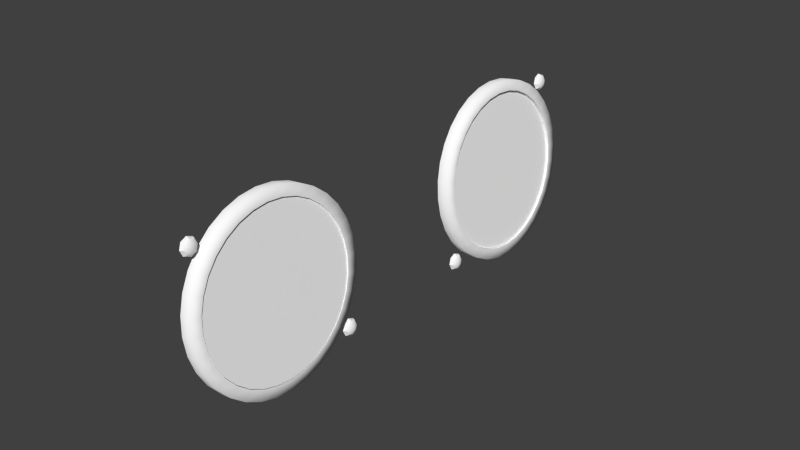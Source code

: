 # Source: ggt.blend  (saved by Blender 2.79.0; exported with 4.5.12 LTS)
import bpy
from mathutils import Matrix  # noqa: F401  (used for matrix-valued properties, if any)

bpy.ops.wm.read_factory_settings(use_empty=True)
scene = bpy.context.scene
scene.name = 'Scene'

# ---- collections
col_collection_1 = bpy.data.collections.new('Collection 1'); scene.collection.children.link(col_collection_1)

# ---- materials (node trees are filled in below, after node groups)
mat_ggt = bpy.data.materials.new('ggt')
mat_ggt.alpha_threshold = 0.0
mat_ggt.use_transparent_shadow = False
mat_ggt.diffuse_color = (1.0, 1.0, 1.0, 1.0)
mat_ggt.specular_color = (0.32, 0.32, 0.32)
mat_ggt.roughness = 0.5
mat_ggt.specular_intensity = 1.0
mat_glass = bpy.data.materials.new('glass')
mat_glass.alpha_threshold = 0.0
mat_glass.use_transparent_shadow = False
mat_glass.diffuse_color = (1.0, 1.0, 1.0, 1.0)
mat_glass.roughness = 0.5
mat_glass.line_color = (0.0, 0.0, 0.0, 0.15)

# ---- node groups
ng_auto_smooth = bpy.data.node_groups.new('Auto Smooth', 'GeometryNodeTree')
_s = ng_auto_smooth.interface.new_socket(name='Geometry', in_out='OUTPUT', socket_type='NodeSocketGeometry')
_s = ng_auto_smooth.interface.new_socket(name='Geometry', in_out='INPUT', socket_type='NodeSocketGeometry')
_s = ng_auto_smooth.interface.new_socket(name='Angle', in_out='INPUT', socket_type='NodeSocketFloat')
_s.subtype = 'ANGLE'
_s.min_value = 0.0
_s.max_value = 3.142
ng_auto_smooth.is_modifier = True
_N = ng_auto_smooth.nodes; _L = ng_auto_smooth.links
n0 = _N.new('NodeGroupOutput'); n0.name = 'Group Output'; n0.location = (480, -100)
n1 = _N.new('NodeGroupInput'); n1.name = 'Group Input'; n1.location = (-420, -300)
n2 = _N.new('NodeGroupInput'); n2.name = 'Group Input.001'; n2.location = (-60, -100)
n3 = _N.new('GeometryNodeSetShadeSmooth'); n3.name = 'Set Shade Smooth'; n3.location = (120, -100)
n3.domain = 'EDGE'
n4 = _N.new('GeometryNodeSetShadeSmooth'); n4.name = 'Set Shade Smooth.001'; n4.location = (300, -100)
n5 = _N.new('GeometryNodeInputMeshEdgeAngle'); n5.name = 'Edge Angle'; n5.location = (-420, -220)
n6 = _N.new('GeometryNodeInputEdgeSmooth'); n6.name = 'Is Edge Smooth'; n6.location = (-60, -160)
n7 = _N.new('GeometryNodeInputShadeSmooth'); n7.name = 'Is Face Smooth'; n7.location = (-240, -340)
n8 = _N.new('FunctionNodeBooleanMath'); n8.name = 'Boolean Math'; n8.location = (-60, -220)
n9 = _N.new('FunctionNodeCompare'); n9.name = 'Compare'; n9.location = (-240, -180)
n9.operation = 'LESS_EQUAL'
_L.new(n5.outputs[0], n9.inputs[0])
_L.new(n4.outputs[0], n0.inputs[0])
_L.new(n1.outputs[1], n9.inputs[1])
_L.new(n9.outputs[0], n8.inputs[0])
_L.new(n7.outputs[0], n8.inputs[1])
_L.new(n2.outputs[0], n3.inputs[0])
_L.new(n6.outputs[0], n3.inputs[1])
_L.new(n3.outputs[0], n4.inputs[0])
_L.new(n8.outputs[0], n3.inputs[2])
n0.is_active_output = True

# ---- material node trees

# ---- world
world_world = bpy.data.worlds.new('World'); scene.world = world_world
world_world.color = (0.05088, 0.05088, 0.05088)
world_world.use_sun_shadow = False
world_world.sun_shadow_jitter_overblur = 0.0
world_world.cycles.sampling_method = 'NONE'
world_world.cycles.sample_map_resolution = 256

# ---- meshes
me_circle_002 = bpy.data.meshes.new('Circle.002')
me_circle_002.from_pydata([(0.007625, 0.0827, 0.01886), (0.007344, 0.08669, 0.02207), (0.007129, 0.09126, 0.02446), (0.006986, 0.0962, 0.02593), (0.006921, 0.1014, 0.02642), (0.006937, 0.1065, 0.02592), (0.007033, 0.1114, 0.02445), (0.007206, 0.116, 0.02206), (0.007448, 0.12, 0.01884), (0.007751, 0.1233, 0.01492), (0.008103, 0.1257, 0.01044), (0.00849, 0.1272, 0.005589), (0.008897, 0.1277, 0.0005424), (0.009309, 0.1272, -0.004504), (0.009711, 0.1257, -0.009355), (0.01009, 0.1233, -0.01383), (0.01042, 0.12, -0.01774), (0.0107, 0.116, -0.02096), (0.01092, 0.1114, -0.02335), (0.01106, 0.1065, -0.02481), (0.01112, 0.1013, -0.02531), (0.01111, 0.09619, -0.02481), (0.01101, 0.09125, -0.02333), (0.01084, 0.08669, -0.02094), (0.0106, 0.08269, -0.01772), (0.01029, 0.07941, -0.0138), (0.009942, 0.07697, -0.009327), (0.009555, 0.07547, -0.004474), (0.009147, 0.07497, 0.0005728), (0.008735, 0.07548, 0.005618), (0.008334, 0.07698, 0.01047), (0.007959, 0.07942, 0.01494), (0.007285, -0.01816, 0.01888), (0.006976, -0.01416, 0.02209), (0.006741, -0.009594, 0.02448), (0.006588, -0.004641, 0.02595), (0.006523, 0.0005102, 0.02644), (0.006549, 0.00566, 0.02594), (0.006665, 0.01061, 0.02447), (0.006866, 0.01518, 0.02207), (0.007144, 0.01918, 0.01885), (0.00749, 0.02246, 0.01493), (0.007889, 0.0249, 0.01046), (0.008326, 0.0264, 0.005606), (0.008785, 0.0269, 0.0005594), (0.009248, 0.02639, -0.004487), (0.009696, 0.02489, -0.009338), (0.01011, 0.02245, -0.01381), (0.01048, 0.01916, -0.01773), (0.01079, 0.01516, -0.02094), (0.01103, 0.0106, -0.02333), (0.01118, 0.005643, -0.0248), (0.01125, 0.000492, -0.02529), (0.01122, -0.004658, -0.02479), (0.0111, -0.009611, -0.02331), (0.0109, -0.01417, -0.02092), (0.01063, -0.01817, -0.0177), (0.01028, -0.02146, -0.01378), (0.00988, -0.02389, -0.009304), (0.009443, -0.02539, -0.004452), (0.008984, -0.0259, 0.0005954), (0.008522, -0.02539, 0.005641), (0.008073, -0.02389, 0.01049), (0.007655, -0.02145, 0.01496)], [], [(30, 29, 28, 27, 26, 25, 24, 23, 22, 21, 20, 19, 18, 17, 16, 15, 14, 13, 12, 11, 10, 9, 8, 7, 6, 5, 4, 3, 2, 1, 0, 31), (62, 61, 60, 59, 58, 57, 56, 55, 54, 53, 52, 51, 50, 49, 48, 47, 46, 45, 44, 43, 42, 41, 40, 39, 38, 37, 36, 35, 34, 33, 32, 63)])
me_circle_002.polygons.foreach_set('use_smooth', [True] * 2)
_uv = me_circle_002.uv_layers.new(name='UVMap')
_uv.uv.foreach_set('vector', [0.03214, 0.6899, 0.003492, 0.5965, -0.006075, 0.4993, 0.003805, 0.4022, 0.03275, 0.3088, 0.07965, 0.2228, 0.1427, 0.1474, 0.2195, 0.08557, 0.3071, 0.03966, 0.4021, 0.01145, 0.5008, 0.002017, 0.5995, 0.01172, 0.6944, 0.04018, 0.7818, 0.08632, 0.8584, 0.1484, 0.9212, 0.2239, 0.9679, 0.3101, 0.9965, 0.4035, 1.006, 0.5007, 0.9962, 0.5978, 0.9673, 0.6912, 0.9204, 0.7772, 0.8573, 0.8526, 0.7805, 0.9144, 0.6929, 0.9603, 0.5979, 0.9886, 0.4992, 0.998, 0.4005, 0.9883, 0.3056, 0.9598, 0.2182, 0.9137, 0.1416, 0.8516, 0.07876, 0.7761, 0.02946, 0.6875, 0.0008976, 0.5943, -0.008641, 0.4974, 0.001216, 0.4006, 0.03009, 0.3075, 0.07686, 0.2217, 0.1398, 0.1465, 0.2163, 0.08485, 0.3037, 0.03906, 0.3984, 0.01092, 0.4969, 0.001492, 0.5953, 0.01115, 0.69, 0.03952, 0.7771, 0.08551, 0.8535, 0.1473, 0.9162, 0.2227, 0.9627, 0.3086, 0.9912, 0.4017, 1.001, 0.4986, 0.9909, 0.5955, 0.962, 0.6886, 0.9153, 0.7744, 0.8524, 0.8496, 0.7758, 0.9112, 0.6885, 0.957, 0.5937, 0.9851, 0.4953, 0.9946, 0.3968, 0.9849, 0.3022, 0.9566, 0.215, 0.9106, 0.1386, 0.8487, 0.07595, 0.7734])
me_circle_002.materials.append(mat_ggt)
me_circle_002.use_remesh_preserve_volume = False
me_circle_002.use_remesh_preserve_attributes = False
me_circle_002.use_mirror_vertex_groups = False
me_circle_002.update()
me_visses = bpy.data.meshes.new('visses')
me_visses.from_pydata([(-0.0003155, -0.02491, 0.02248), (-0.000451, -0.02386, 0.02247), (-0.0008264, -0.02297, 0.02244), (-0.001382, -0.02238, 0.02239), (-0.002036, -0.02217, 0.02233), (-0.002213, -0.02298, 0.02426), (-0.001546, -0.02312, 0.02417), (-0.0009516, -0.02354, 0.0238), (-0.0005187, -0.02417, 0.02321), (-0.000543, -0.02491, 0.02352), (-0.0009964, -0.02491, 0.02437), (-0.001604, -0.02492, 0.02491), (-0.002276, -0.02492, 0.02505), (-0.002189, -0.02686, 0.02425), (-0.001523, -0.02671, 0.02417), (-0.0009345, -0.02628, 0.0238), (-0.0005095, -0.02565, 0.02321), (-0.000438, -0.02596, 0.02247), (-0.0008023, -0.02685, 0.02243), (-0.001351, -0.02745, 0.02238), (-0.002002, -0.02766, 0.02232), (-0.001825, -0.02685, 0.02039), (-0.001187, -0.0267, 0.0206), (-0.0006771, -0.02628, 0.02107), (-0.0003702, -0.02565, 0.02173), (-0.0003459, -0.02491, 0.02142), (-0.0006323, -0.02491, 0.0205), (-0.001129, -0.02491, 0.01986), (-0.001761, -0.02491, 0.01959), (-0.001849, -0.02297, 0.02039), (-0.001209, -0.02312, 0.0206), (-0.0006941, -0.02353, 0.02107), (-0.0003794, -0.02416, 0.02173), (0.003884, 0.02587, -0.02322), (0.00357, 0.0265, -0.02388), (0.003055, 0.02692, -0.02435), (0.002415, 0.02706, -0.02456), (0.002503, 0.02512, -0.02536), (0.003135, 0.02513, -0.02509), (0.003632, 0.02513, -0.02445), (0.003918, 0.02513, -0.02352), (0.003894, 0.02439, -0.02322), (0.003587, 0.02376, -0.02388), (0.003077, 0.02333, -0.02435), (0.002439, 0.02318, -0.02456), (0.002262, 0.02237, -0.02263), (0.002913, 0.02259, -0.02257), (0.003462, 0.02318, -0.02252), (0.003826, 0.02408, -0.02248), (0.003754, 0.02438, -0.02174), (0.003329, 0.02375, -0.02115), (0.00274, 0.02333, -0.02078), (0.002075, 0.02317, -0.0207), (0.001988, 0.02511, -0.01989), (0.00266, 0.02512, -0.02004), (0.003268, 0.02512, -0.02058), (0.003721, 0.02513, -0.02143), (0.003745, 0.02587, -0.02174), (0.003312, 0.0265, -0.02114), (0.002718, 0.02691, -0.02078), (0.002051, 0.02706, -0.02069), (0.002228, 0.02786, -0.02262), (0.002882, 0.02766, -0.02256), (0.003438, 0.02707, -0.02251), (0.003813, 0.02618, -0.02248), (0.003948, 0.02513, -0.02247), (0.0004988, 0.1247, 0.0228), (0.0003633, 0.1258, 0.02278), (-1.211e-05, 0.1267, 0.02275), (-0.0005678, 0.1273, 0.0227), (-0.001221, 0.1275, 0.02264), (-0.001398, 0.1266, 0.02457), (-0.0007314, 0.1265, 0.02448), (-0.0001373, 0.1261, 0.02412), (0.0002956, 0.1255, 0.02352), (0.0002713, 0.1247, 0.02383), (-0.0001821, 0.1247, 0.02468), (-0.0007899, 0.1247, 0.02522), (-0.001462, 0.1247, 0.02537), (-0.001374, 0.1228, 0.02456), (-0.0007092, 0.1229, 0.02448), (-0.0001203, 0.1233, 0.02411), (0.0003048, 0.124, 0.02352), (0.0003763, 0.1237, 0.02278), (1.195e-05, 0.1228, 0.02275), (-0.0005364, 0.1222, 0.02269), (-0.001187, 0.122, 0.02263), (-0.00101, 0.1228, 0.0207), (-0.0003728, 0.1229, 0.02091), (0.0001372, 0.1234, 0.02138), (0.0004441, 0.124, 0.02204), (0.0004683, 0.1247, 0.02174), (0.000182, 0.1247, 0.02082), (-0.0003142, 0.1247, 0.02017), (-0.0009469, 0.1247, 0.0199), (-0.001034, 0.1267, 0.0207), (-0.000395, 0.1265, 0.02091), (0.0001202, 0.1261, 0.02138), (0.0004349, 0.1255, 0.02204), (0.003968, 0.0754, -0.02297), (0.003653, 0.07603, -0.02363), (0.003138, 0.07645, -0.0241), (0.002499, 0.07659, -0.02431), (0.002586, 0.07465, -0.02511), (0.003219, 0.07466, -0.02484), (0.003715, 0.07466, -0.0242), (0.004001, 0.07466, -0.02328), (0.003977, 0.07392, -0.02297), (0.00367, 0.07329, -0.02363), (0.00316, 0.07286, -0.0241), (0.002523, 0.07271, -0.02431), (0.002346, 0.0719, -0.02238), (0.002997, 0.07212, -0.02232), (0.003545, 0.07271, -0.02227), (0.003909, 0.07361, -0.02223), (0.003838, 0.07391, -0.02149), (0.003413, 0.07328, -0.0209), (0.002824, 0.07286, -0.02053), (0.002159, 0.0727, -0.02045), (0.002071, 0.07464, -0.01965), (0.002743, 0.07465, -0.01979), (0.003351, 0.07465, -0.02033), (0.003804, 0.07466, -0.02118), (0.003829, 0.0754, -0.02149), (0.003396, 0.07603, -0.0209), (0.002802, 0.07644, -0.02053), (0.002135, 0.07659, -0.02044), (0.002312, 0.07739, -0.02237), (0.002965, 0.07719, -0.02231), (0.003521, 0.0766, -0.02226), (0.003896, 0.07571, -0.02223), (0.004032, 0.07466, -0.02222)], [], [(4, 5, 6, 3), (3, 6, 7, 2), (2, 7, 8, 1), (8, 0, 1), (9, 0, 8), (7, 10, 9, 8), (6, 11, 10, 7), (5, 12, 11, 6), (12, 13, 14, 11), (11, 14, 15, 10), (10, 15, 16, 9), (16, 0, 9), (17, 0, 16), (15, 18, 17, 16), (14, 19, 18, 15), (13, 20, 19, 14), (20, 21, 22, 19), (19, 22, 23, 18), (18, 23, 24, 17), (24, 0, 17), (25, 0, 24), (23, 26, 25, 24), (22, 27, 26, 23), (21, 28, 27, 22), (28, 29, 30, 27), (27, 30, 31, 26), (26, 31, 32, 25), (32, 0, 25), (1, 0, 32), (31, 2, 1, 32), (30, 3, 2, 31), (29, 4, 3, 30), (36, 61, 62, 35), (35, 62, 63, 34), (34, 63, 64, 33), (64, 65, 33), (33, 65, 40), (39, 34, 33, 40), (38, 35, 34, 39), (37, 36, 35, 38), (44, 37, 38, 43), (43, 38, 39, 42), (42, 39, 40, 41), (40, 65, 41), (41, 65, 48), (47, 42, 41, 48), (46, 43, 42, 47), (45, 44, 43, 46), (52, 45, 46, 51), (51, 46, 47, 50), (50, 47, 48, 49), (48, 65, 49), (49, 65, 56), (55, 50, 49, 56), (54, 51, 50, 55), (53, 52, 51, 54), (60, 53, 54, 59), (59, 54, 55, 58), (58, 55, 56, 57), (56, 65, 57), (57, 65, 64), (63, 58, 57, 64), (62, 59, 58, 63), (61, 60, 59, 62), (70, 71, 72, 69), (69, 72, 73, 68), (68, 73, 74, 67), (74, 66, 67), (75, 66, 74), (73, 76, 75, 74), (72, 77, 76, 73), (71, 78, 77, 72), (78, 79, 80, 77), (77, 80, 81, 76), (76, 81, 82, 75), (82, 66, 75), (83, 66, 82), (81, 84, 83, 82), (80, 85, 84, 81), (79, 86, 85, 80), (86, 87, 88, 85), (85, 88, 89, 84), (84, 89, 90, 83), (90, 66, 83), (91, 66, 90), (89, 92, 91, 90), (88, 93, 92, 89), (87, 94, 93, 88), (94, 95, 96, 93), (93, 96, 97, 92), (92, 97, 98, 91), (98, 66, 91), (67, 66, 98), (97, 68, 67, 98), (96, 69, 68, 97), (95, 70, 69, 96), (102, 127, 128, 101), (101, 128, 129, 100), (100, 129, 130, 99), (130, 131, 99), (99, 131, 106), (105, 100, 99, 106), (104, 101, 100, 105), (103, 102, 101, 104), (110, 103, 104, 109), (109, 104, 105, 108), (108, 105, 106, 107), (106, 131, 107), (107, 131, 114), (113, 108, 107, 114), (112, 109, 108, 113), (111, 110, 109, 112), (118, 111, 112, 117), (117, 112, 113, 116), (116, 113, 114, 115), (114, 131, 115), (115, 131, 122), (121, 116, 115, 122), (120, 117, 116, 121), (119, 118, 117, 120), (126, 119, 120, 125), (125, 120, 121, 124), (124, 121, 122, 123), (122, 131, 123), (123, 131, 130), (129, 124, 123, 130), (128, 125, 124, 129), (127, 126, 125, 128)])
me_visses.polygons.foreach_set('use_smooth', [True] * 128)
_uv = me_visses.uv_layers.new(name='UVMap')
_uv.uv.foreach_set('vector', [0.9981, 0.06617, 0.9809, 0.1077, 0.9777, 0.1046, 0.9936, 0.06617, 0.9936, 0.06617, 0.9777, 0.1046, 0.9687, 0.09555, 0.9809, 0.06617, 0.9809, 0.06617, 0.9687, 0.09555, 0.9552, 0.08207, 0.9618, 0.06617, 0.9552, 0.08207, 0.9393, 0.06617, 0.9618, 0.06617, 0.9393, 0.08866, 0.9393, 0.06617, 0.9552, 0.08207, 0.9687, 0.09555, 0.9393, 0.1077, 0.9393, 0.08866, 0.9552, 0.08207, 0.9777, 0.1046, 0.9393, 0.1205, 0.9393, 0.1077, 0.9687, 0.09555, 0.9809, 0.1077, 0.9393, 0.1249, 0.9393, 0.1205, 0.9777, 0.1046, 0.9393, 0.1249, 0.8978, 0.1077, 0.9009, 0.1046, 0.9393, 0.1205, 0.9393, 0.1205, 0.9009, 0.1046, 0.9099, 0.09555, 0.9393, 0.1077, 0.9393, 0.1077, 0.9099, 0.09555, 0.9234, 0.08207, 0.9393, 0.08866, 0.9234, 0.08207, 0.9393, 0.06617, 0.9393, 0.08866, 0.9168, 0.06617, 0.9393, 0.06617, 0.9234, 0.08207, 0.9099, 0.09555, 0.8978, 0.06617, 0.9168, 0.06617, 0.9234, 0.08207, 0.9009, 0.1046, 0.885, 0.06617, 0.8978, 0.06617, 0.9099, 0.09555, 0.8978, 0.1077, 0.8805, 0.06617, 0.885, 0.06617, 0.9009, 0.1046, 0.8805, 0.06617, 0.8978, 0.02461, 0.9009, 0.02778, 0.885, 0.06617, 0.885, 0.06617, 0.9009, 0.02778, 0.9099, 0.03679, 0.8978, 0.06617, 0.8978, 0.06617, 0.9099, 0.03679, 0.9234, 0.05027, 0.9168, 0.06617, 0.9234, 0.05027, 0.9393, 0.06617, 0.9168, 0.06617, 0.9393, 0.04368, 0.9393, 0.06617, 0.9234, 0.05027, 0.9099, 0.03679, 0.9393, 0.02461, 0.9393, 0.04368, 0.9234, 0.05027, 0.9009, 0.02778, 0.9393, 0.01187, 0.9393, 0.02461, 0.9099, 0.03679, 0.8978, 0.02461, 0.9393, 0.007401, 0.9393, 0.01187, 0.9009, 0.02778, 0.9393, 0.007401, 0.9809, 0.02461, 0.9777, 0.02778, 0.9393, 0.01187, 0.9393, 0.01187, 0.9777, 0.02778, 0.9687, 0.03679, 0.9393, 0.02461, 0.9393, 0.02461, 0.9687, 0.03679, 0.9552, 0.05027, 0.9393, 0.04368, 0.9552, 0.05027, 0.9393, 0.06617, 0.9393, 0.04368, 0.9618, 0.06617, 0.9393, 0.06617, 0.9552, 0.05027, 0.9687, 0.03679, 0.9809, 0.06617, 0.9618, 0.06617, 0.9552, 0.05027, 0.9777, 0.02778, 0.9936, 0.06617, 0.9809, 0.06617, 0.9687, 0.03679, 0.9809, 0.02461, 0.9981, 0.06617, 0.9936, 0.06617, 0.9777, 0.02778, 0.9809, 0.02461, 0.9981, 0.06617, 0.9936, 0.06617, 0.9777, 0.02778, 0.9777, 0.02778, 0.9936, 0.06617, 0.9809, 0.06617, 0.9687, 0.03679, 0.9687, 0.03679, 0.9809, 0.06617, 0.9618, 0.06617, 0.9552, 0.05027, 0.9618, 0.06617, 0.9393, 0.06617, 0.9552, 0.05027, 0.9552, 0.05027, 0.9393, 0.06617, 0.9393, 0.04368, 0.9393, 0.02461, 0.9687, 0.03679, 0.9552, 0.05027, 0.9393, 0.04368, 0.9393, 0.01187, 0.9777, 0.02778, 0.9687, 0.03679, 0.9393, 0.02461, 0.9393, 0.007401, 0.9809, 0.02461, 0.9777, 0.02778, 0.9393, 0.01187, 0.8978, 0.02461, 0.9393, 0.007401, 0.9393, 0.01187, 0.9009, 0.02778, 0.9009, 0.02778, 0.9393, 0.01187, 0.9393, 0.02461, 0.9099, 0.03679, 0.9099, 0.03679, 0.9393, 0.02461, 0.9393, 0.04368, 0.9234, 0.05027, 0.9393, 0.04368, 0.9393, 0.06617, 0.9234, 0.05027, 0.9234, 0.05027, 0.9393, 0.06617, 0.9168, 0.06617, 0.8978, 0.06617, 0.9099, 0.03679, 0.9234, 0.05027, 0.9168, 0.06617, 0.885, 0.06617, 0.9009, 0.02778, 0.9099, 0.03679, 0.8978, 0.06617, 0.8805, 0.06617, 0.8978, 0.02461, 0.9009, 0.02778, 0.885, 0.06617, 0.8978, 0.1077, 0.8805, 0.06617, 0.885, 0.06617, 0.9009, 0.1046, 0.9009, 0.1046, 0.885, 0.06617, 0.8978, 0.06617, 0.9099, 0.09555, 0.9099, 0.09555, 0.8978, 0.06617, 0.9168, 0.06617, 0.9234, 0.08207, 0.9168, 0.06617, 0.9393, 0.06617, 0.9234, 0.08207, 0.9234, 0.08207, 0.9393, 0.06617, 0.9393, 0.08866, 0.9393, 0.1077, 0.9099, 0.09555, 0.9234, 0.08207, 0.9393, 0.08866, 0.9393, 0.1205, 0.9009, 0.1046, 0.9099, 0.09555, 0.9393, 0.1077, 0.9393, 0.1249, 0.8978, 0.1077, 0.9009, 0.1046, 0.9393, 0.1205, 0.9809, 0.1077, 0.9393, 0.1249, 0.9393, 0.1205, 0.9777, 0.1046, 0.9777, 0.1046, 0.9393, 0.1205, 0.9393, 0.1077, 0.9687, 0.09555, 0.9687, 0.09555, 0.9393, 0.1077, 0.9393, 0.08866, 0.9552, 0.08207, 0.9393, 0.08866, 0.9393, 0.06617, 0.9552, 0.08207, 0.9552, 0.08207, 0.9393, 0.06617, 0.9618, 0.06617, 0.9809, 0.06617, 0.9687, 0.09555, 0.9552, 0.08207, 0.9618, 0.06617, 0.9936, 0.06617, 0.9777, 0.1046, 0.9687, 0.09555, 0.9809, 0.06617, 0.9981, 0.06617, 0.9809, 0.1077, 0.9777, 0.1046, 0.9936, 0.06617, 0.9981, 0.06617, 0.9809, 0.1077, 0.9777, 0.1046, 0.9936, 0.06617, 0.9936, 0.06617, 0.9777, 0.1046, 0.9687, 0.09555, 0.9809, 0.06617, 0.9809, 0.06617, 0.9687, 0.09555, 0.9552, 0.08207, 0.9618, 0.06617, 0.9552, 0.08207, 0.9393, 0.06617, 0.9618, 0.06617, 0.9393, 0.08866, 0.9393, 0.06617, 0.9552, 0.08207, 0.9687, 0.09555, 0.9393, 0.1077, 0.9393, 0.08866, 0.9552, 0.08207, 0.9777, 0.1046, 0.9393, 0.1205, 0.9393, 0.1077, 0.9687, 0.09555, 0.9809, 0.1077, 0.9393, 0.1249, 0.9393, 0.1205, 0.9777, 0.1046, 0.9393, 0.1249, 0.8978, 0.1077, 0.9009, 0.1046, 0.9393, 0.1205, 0.9393, 0.1205, 0.9009, 0.1046, 0.9099, 0.09555, 0.9393, 0.1077, 0.9393, 0.1077, 0.9099, 0.09555, 0.9234, 0.08207, 0.9393, 0.08866, 0.9234, 0.08207, 0.9393, 0.06617, 0.9393, 0.08866, 0.9168, 0.06617, 0.9393, 0.06617, 0.9234, 0.08207, 0.9099, 0.09555, 0.8978, 0.06617, 0.9168, 0.06617, 0.9234, 0.08207, 0.9009, 0.1046, 0.885, 0.06617, 0.8978, 0.06617, 0.9099, 0.09555, 0.8978, 0.1077, 0.8805, 0.06617, 0.885, 0.06617, 0.9009, 0.1046, 0.8805, 0.06617, 0.8978, 0.02461, 0.9009, 0.02778, 0.885, 0.06617, 0.885, 0.06617, 0.9009, 0.02778, 0.9099, 0.03679, 0.8978, 0.06617, 0.8978, 0.06617, 0.9099, 0.03679, 0.9234, 0.05027, 0.9168, 0.06617, 0.9234, 0.05027, 0.9393, 0.06617, 0.9168, 0.06617, 0.9393, 0.04368, 0.9393, 0.06617, 0.9234, 0.05027, 0.9099, 0.03679, 0.9393, 0.02461, 0.9393, 0.04368, 0.9234, 0.05027, 0.9009, 0.02778, 0.9393, 0.01187, 0.9393, 0.02461, 0.9099, 0.03679, 0.8978, 0.02461, 0.9393, 0.007401, 0.9393, 0.01187, 0.9009, 0.02778, 0.9393, 0.007401, 0.9809, 0.02461, 0.9777, 0.02778, 0.9393, 0.01187, 0.9393, 0.01187, 0.9777, 0.02778, 0.9687, 0.03679, 0.9393, 0.02461, 0.9393, 0.02461, 0.9687, 0.03679, 0.9552, 0.05027, 0.9393, 0.04368, 0.9552, 0.05027, 0.9393, 0.06617, 0.9393, 0.04368, 0.9618, 0.06617, 0.9393, 0.06617, 0.9552, 0.05027, 0.9687, 0.03679, 0.9809, 0.06617, 0.9618, 0.06617, 0.9552, 0.05027, 0.9777, 0.02778, 0.9936, 0.06617, 0.9809, 0.06617, 0.9687, 0.03679, 0.9809, 0.02461, 0.9981, 0.06617, 0.9936, 0.06617, 0.9777, 0.02778, 0.9809, 0.02461, 0.9981, 0.06617, 0.9936, 0.06617, 0.9777, 0.02778, 0.9777, 0.02778, 0.9936, 0.06617, 0.9809, 0.06617, 0.9687, 0.03679, 0.9687, 0.03679, 0.9809, 0.06617, 0.9618, 0.06617, 0.9552, 0.05027, 0.9618, 0.06617, 0.9393, 0.06617, 0.9552, 0.05027, 0.9552, 0.05027, 0.9393, 0.06617, 0.9393, 0.04368, 0.9393, 0.02461, 0.9687, 0.03679, 0.9552, 0.05027, 0.9393, 0.04368, 0.9393, 0.01187, 0.9777, 0.02778, 0.9687, 0.03679, 0.9393, 0.02461, 0.9393, 0.007401, 0.9809, 0.02461, 0.9777, 0.02778, 0.9393, 0.01187, 0.8978, 0.02461, 0.9393, 0.007401, 0.9393, 0.01187, 0.9009, 0.02778, 0.9009, 0.02778, 0.9393, 0.01187, 0.9393, 0.02461, 0.9099, 0.03679, 0.9099, 0.03679, 0.9393, 0.02461, 0.9393, 0.04368, 0.9234, 0.05027, 0.9393, 0.04368, 0.9393, 0.06617, 0.9234, 0.05027, 0.9234, 0.05027, 0.9393, 0.06617, 0.9168, 0.06617, 0.8978, 0.06617, 0.9099, 0.03679, 0.9234, 0.05027, 0.9168, 0.06617, 0.885, 0.06617, 0.9009, 0.02778, 0.9099, 0.03679, 0.8978, 0.06617, 0.8805, 0.06617, 0.8978, 0.02461, 0.9009, 0.02778, 0.885, 0.06617, 0.8978, 0.1077, 0.8805, 0.06617, 0.885, 0.06617, 0.9009, 0.1046, 0.9009, 0.1046, 0.885, 0.06617, 0.8978, 0.06617, 0.9099, 0.09555, 0.9099, 0.09555, 0.8978, 0.06617, 0.9168, 0.06617, 0.9234, 0.08207, 0.9168, 0.06617, 0.9393, 0.06617, 0.9234, 0.08207, 0.9234, 0.08207, 0.9393, 0.06617, 0.9393, 0.08866, 0.9393, 0.1077, 0.9099, 0.09555, 0.9234, 0.08207, 0.9393, 0.08866, 0.9393, 0.1205, 0.9009, 0.1046, 0.9099, 0.09555, 0.9393, 0.1077, 0.9393, 0.1249, 0.8978, 0.1077, 0.9009, 0.1046, 0.9393, 0.1205, 0.9809, 0.1077, 0.9393, 0.1249, 0.9393, 0.1205, 0.9777, 0.1046, 0.9777, 0.1046, 0.9393, 0.1205, 0.9393, 0.1077, 0.9687, 0.09555, 0.9687, 0.09555, 0.9393, 0.1077, 0.9393, 0.08866, 0.9552, 0.08207, 0.9393, 0.08866, 0.9393, 0.06617, 0.9552, 0.08207, 0.9552, 0.08207, 0.9393, 0.06617, 0.9618, 0.06617, 0.9809, 0.06617, 0.9687, 0.09555, 0.9552, 0.08207, 0.9618, 0.06617, 0.9936, 0.06617, 0.9777, 0.1046, 0.9687, 0.09555, 0.9809, 0.06617, 0.9981, 0.06617, 0.9809, 0.1077, 0.9777, 0.1046, 0.9936, 0.06617])
me_visses.materials.append(mat_ggt)
me_visses.use_remesh_preserve_volume = False
me_visses.use_remesh_preserve_attributes = False
me_visses.use_mirror_vertex_groups = False
me_visses.update()
me_needle_001 = bpy.data.meshes.new('needle.001')
me_needle_001.from_pydata([(-0.001724, 0.013, -0.01342), (-0.001623, 0.01191, -0.01441), (-0.001463, 0.01472, -0.01639), (-0.001814, 0.01471, -0.01643), (-0.001974, 0.0119, -0.01444), (-0.002075, 0.013, -0.01345), (-0.003022, 4.129e-05, 0.001746), (-0.00302, 0.0004163, 0.001691), (-0.003011, 0.0007733, 0.001563), (-0.002996, 0.001099, 0.001369), (-0.002975, 0.00138, 0.001116), (-0.002949, 0.001606, 0.0008124), (-0.002919, 0.001769, 0.0004707), (-0.002885, 0.001861, 0.0001045), (-0.002851, 0.00188, -0.0002725), (-0.002816, 0.001825, -0.0006463), (-0.002782, 0.001697, -0.001002), (-0.002681, 0.0006003, -0.001992), (-0.002669, 0.0002327, -0.002084), (-0.002664, -0.0001466, -0.002102), (-0.002666, -0.0005213, -0.002047), (-0.002675, -0.0008787, -0.00192), (-0.00269, -0.001204, -0.001725), (-0.002711, -0.001486, -0.001472), (-0.002738, -0.001711, -0.001168), (-0.002768, -0.001874, -0.000827), (-0.002801, -0.001966, -0.0004605), (-0.002836, -0.001985, -8.378e-05), (-0.002871, -0.00193, 0.0002903), (-0.002905, -0.001802, 0.0006457), (-0.003006, -0.0007053, 0.001636), (-0.003017, -0.0003376, 0.001728), (-0.003385, -0.004756, 0.006094), (-0.003377, -0.005012, 0.006031), (-0.003364, -0.00525, 0.005918), (-0.003348, -0.005463, 0.005762), (-0.003329, -0.00564, 0.005567), (-0.003307, -0.005775, 0.005342), (-0.003283, -0.005864, 0.005094), (-0.003259, -0.005902, 0.004834), (-0.003234, -0.005889, 0.004572), (-0.003211, -0.005825, 0.004318), (-0.00319, -0.005712, 0.004079), (-0.003172, -0.005554, 0.003868), (-0.003157, -0.005359, 0.003692), (-0.003147, -0.005132, 0.003558), (-0.003141, -0.004884, 0.003468), (-0.003139, -0.004623, 0.00343), (-0.003143, -0.00436, 0.003443), (-0.003244, -0.003252, 0.004443), (-0.003269, -0.003213, 0.004703), (-0.003293, -0.003227, 0.004965), (-0.003316, -0.003291, 0.00522), (-0.003337, -0.003404, 0.005458), (-0.003355, -0.003561, 0.005668), (-0.00337, -0.003757, 0.005845), (-0.003381, -0.003983, 0.00598), (-0.003387, -0.004232, 0.006068), (-0.003388, -0.004492, 0.006107), (-0.002655, 0.003054, -0.002491), (-0.002554, 0.001957, -0.003482), (-0.002905, 0.001954, -0.003514), (-0.003006, 0.003051, -0.002524), (-0.003739, -0.004495, 0.006075), (-0.003738, -0.004235, 0.006036), (-0.003732, -0.003986, 0.005948), (-0.003721, -0.00376, 0.005812), (-0.003706, -0.003564, 0.005636), (-0.003688, -0.003407, 0.005425), (-0.003667, -0.003294, 0.005188), (-0.003644, -0.00323, 0.004933), (-0.00362, -0.003216, 0.00467), (-0.003596, -0.003255, 0.00441), (-0.003494, -0.004363, 0.00341), (-0.00349, -0.004626, 0.003398), (-0.003492, -0.004887, 0.003436), (-0.003498, -0.005135, 0.003525), (-0.003508, -0.005362, 0.00366), (-0.003523, -0.005557, 0.003836), (-0.003541, -0.005715, 0.004047), (-0.003562, -0.005827, 0.004285), (-0.003585, -0.005892, 0.004539), (-0.00361, -0.005905, 0.004802), (-0.003634, -0.005867, 0.005062), (-0.003658, -0.005778, 0.005309), (-0.00368, -0.005643, 0.005534), (-0.003716, -0.005253, 0.005886), (-0.003728, -0.005015, 0.005998), (-0.003736, -0.004759, 0.006062), (-0.003368, -0.0003406, 0.001696), (-0.003357, -0.0007082, 0.001604), (-0.003256, -0.001805, 0.0006132), (-0.003222, -0.001933, 0.0002578), (-0.003187, -0.001988, -0.0001163), (-0.003152, -0.001969, -0.000493), (-0.003119, -0.001877, -0.0008595), (-0.003089, -0.001714, -0.001201), (-0.003062, -0.001489, -0.001504), (-0.003041, -0.001207, -0.001757), (-0.003026, -0.0008816, -0.001952), (-0.003017, -0.0005242, -0.002079), (-0.003015, -0.0001496, -0.002135), (-0.00302, 0.0002297, -0.002117), (-0.003032, 0.0005974, -0.002025), (-0.003133, 0.001694, -0.001034), (-0.003167, 0.001822, -0.0006788), (-0.003202, 0.001877, -0.000305), (-0.003236, 0.001858, 7.2e-05), (-0.00327, 0.001766, 0.0004382), (-0.0033, 0.001603, 0.0007799), (-0.003326, 0.001377, 0.001084), (-0.003347, 0.001096, 0.001337), (-0.003362, 0.0007704, 0.001531), (-0.003371, 0.0004134, 0.001658), (-0.003373, 3.836e-05, 0.001713), (-0.004127, 1.628e-05, 0.001254), (-0.004126, 0.00032, 0.001209), (-0.004118, 0.0006099, 0.001106), (-0.004106, 0.0008743, 0.000949), (-0.004089, 0.001102, 0.0007424), (-0.004068, 0.001286, 0.0004966), (-0.004043, 0.001418, 0.0002193), (-0.004016, 0.001493, -7.81e-05), (-0.003988, 0.001508, -0.0003839), (-0.00396, 0.001464, -0.0006866), (-0.003932, 0.00136, -0.0009749), (-0.003906, 0.001202, -0.001238), (-0.003883, 0.0009954, -0.001465), (-0.003865, 0.000748, -0.001648), (-0.00385, 0.00047, -0.001778), (-0.003841, 0.0001718, -0.001853), (-0.003837, -0.0001356, -0.001868), (-0.003838, -0.0004397, -0.001823), (-0.003845, -0.0007297, -0.00172), (-0.003858, -0.0009937, -0.001562), (-0.003875, -0.001222, -0.001357), (-0.003896, -0.001406, -0.00111), (-0.003921, -0.001537, -0.0008329), (-0.003948, -0.001612, -0.0005355), (-0.003976, -0.001628, -0.0002302), (-0.004004, -0.001582, 7.259e-05), (-0.004032, -0.001479, 0.0003613), (-0.004058, -0.001321, 0.0006244), (-0.00408, -0.001114, 0.000851), (-0.004099, -0.0008673, 0.001034), (-0.004114, -0.000589, 0.001165), (-0.004123, -0.0002903, 0.001239), (-0.003309, 2.312e-05, 0.00133), (-0.003307, 0.0003268, 0.001285), (-0.0033, 0.0006168, 0.001182), (-0.003288, 0.0008812, 0.001025), (-0.00327, 0.001109, 0.0008182), (-0.003249, 0.001293, 0.0005724), (-0.003225, 0.001424, 0.0002951), (-0.003198, 0.001499, -2.284e-06), (-0.003169, 0.001515, -0.000308), (-0.003141, 0.001471, -0.0006108), (-0.003113, 0.001367, -0.0008991), (-0.003088, 0.001209, -0.001162), (-0.003065, 0.001002, -0.00139), (-0.003046, 0.0007548, -0.001572), (-0.003032, 0.0004769, -0.001703), (-0.003022, 0.0001786, -0.001777), (-0.003018, -0.0001288, -0.001792), (-0.00302, -0.0004329, -0.001747), (-0.003027, -0.0007228, -0.001644), (-0.003039, -0.0009868, -0.001486), (-0.003056, -0.001215, -0.001281), (-0.003078, -0.001399, -0.001034), (-0.003102, -0.00153, -0.0007571), (-0.003129, -0.001605, -0.0004597), (-0.003157, -0.001621, -0.0001543), (-0.003186, -0.001575, 0.0001484), (-0.003213, -0.001472, 0.0004371), (-0.003239, -0.001314, 0.0007002), (-0.003262, -0.001108, 0.0009268), (-0.003281, -0.0008605, 0.00111), (-0.003295, -0.0005821, 0.001241), (-0.003305, -0.0002835, 0.001315)], [], [(0, 1, 2), (2, 1, 4, 3), (0, 2, 3, 5), (1, 60, 61, 4), (59, 0, 5, 62), (34, 35, 36), (34, 36, 37), (49, 50, 48), (30, 29, 28), (16, 15, 17), (60, 17, 103, 61), (16, 59, 62, 104), (49, 30, 90, 72), (29, 48, 73, 91), (58, 57, 64, 63), (57, 56, 65, 64), (56, 55, 66, 65), (55, 54, 67, 66), (54, 53, 68, 67), (53, 52, 69, 68), (52, 51, 70, 69), (51, 50, 71, 70), (50, 49, 72, 71), (48, 47, 74, 73), (47, 46, 75, 74), (46, 45, 76, 75), (45, 44, 77, 76), (44, 43, 78, 77), (43, 42, 79, 78), (42, 41, 80, 79), (41, 40, 81, 80), (40, 39, 82, 81), (39, 38, 83, 82), (38, 37, 84, 83), (37, 36, 85, 84), (34, 33, 87, 86), (33, 32, 88, 87), (32, 58, 63, 88), (31, 6, 114, 89), (30, 31, 89, 90), (28, 29, 91, 92), (27, 28, 92, 93), (26, 27, 93, 94), (25, 26, 94, 95), (24, 25, 95, 96), (23, 24, 96, 97), (22, 23, 97, 98), (21, 22, 98, 99), (20, 21, 99, 100), (19, 20, 100, 101), (18, 19, 101, 102), (17, 18, 102, 103), (15, 16, 104, 105), (14, 15, 105, 106), (13, 14, 106, 107), (12, 13, 107, 108), (11, 12, 108, 109), (10, 11, 109, 110), (9, 10, 110, 111), (8, 9, 111, 112), (7, 8, 112, 113), (6, 7, 113, 114), (115, 147, 148, 116), (116, 148, 149, 117), (117, 149, 150, 118), (118, 150, 151, 119), (119, 151, 152, 120), (120, 152, 153, 121), (121, 153, 154, 122), (122, 154, 155, 123), (123, 155, 156, 124), (124, 156, 157, 125), (125, 157, 158, 126), (126, 158, 159, 127), (127, 159, 160, 128), (128, 160, 161, 129), (129, 161, 162, 130), (130, 162, 163, 131), (131, 163, 164, 132), (132, 164, 165, 133), (133, 165, 166, 134), (134, 166, 167, 135), (135, 167, 168, 136), (136, 168, 169, 137), (137, 169, 170, 138), (138, 170, 171, 139), (139, 171, 172, 140), (140, 172, 173, 141), (141, 173, 174, 142), (142, 174, 175, 143), (143, 175, 176, 144), (144, 176, 177, 145), (145, 177, 178, 146), (146, 178, 147, 115), (34, 37, 38, 33), (33, 38, 39, 32), (32, 39, 40, 58), (58, 40, 41, 57), (57, 41, 42, 56), (56, 42, 43, 55), (55, 43, 44, 54), (54, 44, 45, 53), (53, 45, 46, 52), (52, 46, 47, 51), (51, 47, 48, 50), (48, 29, 30, 49), (30, 28, 27, 31), (31, 27, 26, 6), (6, 26, 25, 7), (7, 25, 24, 8), (8, 24, 23, 9), (9, 23, 22, 10), (10, 22, 21, 11), (11, 21, 20, 12), (12, 20, 19, 13), (13, 19, 18, 14), (14, 18, 17, 15), (17, 60, 59, 16), (0, 59, 60, 1)])
me_needle_001.polygons.foreach_set('use_smooth', [True] * 119)
_uv = me_needle_001.uv_layers.new(name='UVMap')
_uv.uv.foreach_set('vector', [0.02196, 0.9566, 0.022, 0.9658, 0.001243, 0.9612, 0.001243, 0.9612, 0.022, 0.9658, 0.02223, 0.9657, 0.001472, 0.9611, 0.02196, 0.9566, 0.001243, 0.9612, 0.001472, 0.9611, 0.02218, 0.9565, 0.022, 0.9658, 0.1132, 0.9659, 0.1135, 0.9657, 0.02223, 0.9657, 0.1132, 0.9567, 0.02196, 0.9566, 0.02218, 0.9565, 0.1134, 0.9566, 0.1861, 0.9597, 0.1863, 0.9613, 0.1861, 0.963, 0.1861, 0.9597, 0.1861, 0.963, 0.1857, 0.9645, 0.1711, 0.9567, 0.1721, 0.9554, 0.1711, 0.9659, 0.1477, 0.9567, 0.1477, 0.9659, 0.1466, 0.968, 0.1256, 0.9567, 0.1267, 0.9546, 0.1257, 0.9659, 0.1132, 0.9659, 0.1257, 0.9659, 0.1259, 0.9658, 0.1135, 0.9657, 0.1256, 0.9567, 0.1132, 0.9567, 0.1134, 0.9566, 0.1259, 0.9566, 0.1711, 0.9567, 0.1477, 0.9567, 0.1479, 0.9566, 0.1713, 0.9566, 0.1477, 0.9659, 0.1711, 0.9659, 0.1713, 0.9658, 0.1479, 0.9658, 0.1838, 0.9554, 0.1826, 0.9544, 0.1828, 0.9543, 0.1841, 0.9553, 0.1826, 0.9544, 0.1811, 0.9536, 0.1814, 0.9535, 0.1828, 0.9543, 0.1811, 0.9536, 0.1796, 0.9532, 0.1798, 0.953, 0.1814, 0.9535, 0.1796, 0.9532, 0.1779, 0.953, 0.1782, 0.9529, 0.1798, 0.953, 0.1779, 0.953, 0.1763, 0.9532, 0.1766, 0.953, 0.1782, 0.9529, 0.1763, 0.9532, 0.1748, 0.9536, 0.175, 0.9535, 0.1766, 0.953, 0.1748, 0.9536, 0.1733, 0.9544, 0.1736, 0.9543, 0.175, 0.9535, 0.1733, 0.9544, 0.1721, 0.9554, 0.1723, 0.9553, 0.1736, 0.9543, 0.1721, 0.9554, 0.1711, 0.9567, 0.1713, 0.9566, 0.1723, 0.9553, 0.1711, 0.9659, 0.1722, 0.9672, 0.1724, 0.9671, 0.1713, 0.9658, 0.1722, 0.9672, 0.1734, 0.9682, 0.1736, 0.9681, 0.1724, 0.9671, 0.1734, 0.9682, 0.1749, 0.969, 0.1751, 0.9689, 0.1736, 0.9681, 0.1749, 0.969, 0.1764, 0.9695, 0.1766, 0.9694, 0.1751, 0.9689, 0.1764, 0.9695, 0.178, 0.9697, 0.1783, 0.9695, 0.1766, 0.9694, 0.178, 0.9697, 0.1796, 0.9695, 0.1799, 0.9694, 0.1783, 0.9695, 0.1796, 0.9695, 0.1812, 0.969, 0.1814, 0.9689, 0.1799, 0.9694, 0.1812, 0.969, 0.1826, 0.9683, 0.1829, 0.9681, 0.1814, 0.9689, 0.1826, 0.9683, 0.1839, 0.9672, 0.1841, 0.9671, 0.1829, 0.9681, 0.1839, 0.9672, 0.1849, 0.966, 0.1851, 0.9658, 0.1841, 0.9671, 0.1849, 0.966, 0.1857, 0.9645, 0.1859, 0.9644, 0.1851, 0.9658, 0.1857, 0.9645, 0.1861, 0.963, 0.1864, 0.9628, 0.1859, 0.9644, 0.1861, 0.9597, 0.1856, 0.9581, 0.1859, 0.958, 0.1863, 0.9596, 0.1856, 0.9581, 0.1849, 0.9567, 0.1851, 0.9566, 0.1859, 0.958, 0.1849, 0.9567, 0.1838, 0.9554, 0.1841, 0.9553, 0.1851, 0.9566, 0.1466, 0.9547, 0.1451, 0.9528, 0.1453, 0.9527, 0.1468, 0.9545, 0.1477, 0.9567, 0.1466, 0.9547, 0.1468, 0.9545, 0.1479, 0.9566, 0.1466, 0.968, 0.1477, 0.9659, 0.1479, 0.9658, 0.1469, 0.9678, 0.1452, 0.9698, 0.1466, 0.968, 0.1469, 0.9678, 0.1454, 0.9696, 0.1434, 0.9713, 0.1452, 0.9698, 0.1454, 0.9696, 0.1436, 0.9711, 0.1413, 0.9724, 0.1434, 0.9713, 0.1436, 0.9711, 0.1415, 0.9722, 0.1391, 0.973, 0.1413, 0.9724, 0.1415, 0.9722, 0.1393, 0.9729, 0.1367, 0.9733, 0.1391, 0.973, 0.1393, 0.9729, 0.137, 0.9731, 0.1344, 0.973, 0.1367, 0.9733, 0.137, 0.9731, 0.1346, 0.9729, 0.1322, 0.9724, 0.1344, 0.973, 0.1346, 0.9729, 0.1324, 0.9722, 0.1301, 0.9712, 0.1322, 0.9724, 0.1324, 0.9722, 0.1303, 0.9711, 0.1283, 0.9698, 0.1301, 0.9712, 0.1303, 0.9711, 0.1285, 0.9696, 0.1268, 0.9679, 0.1283, 0.9698, 0.1285, 0.9696, 0.127, 0.9678, 0.1257, 0.9659, 0.1268, 0.9679, 0.127, 0.9678, 0.1259, 0.9658, 0.1267, 0.9546, 0.1256, 0.9567, 0.1259, 0.9566, 0.127, 0.9545, 0.1282, 0.9528, 0.1267, 0.9546, 0.127, 0.9545, 0.1284, 0.9527, 0.13, 0.9513, 0.1282, 0.9528, 0.1284, 0.9527, 0.1302, 0.9512, 0.1321, 0.9502, 0.13, 0.9513, 0.1302, 0.9512, 0.1323, 0.9501, 0.1343, 0.9496, 0.1321, 0.9502, 0.1323, 0.9501, 0.1345, 0.9494, 0.1366, 0.9493, 0.1343, 0.9496, 0.1345, 0.9494, 0.1368, 0.9492, 0.1389, 0.9496, 0.1366, 0.9493, 0.1368, 0.9492, 0.1392, 0.9494, 0.1412, 0.9502, 0.1389, 0.9496, 0.1392, 0.9494, 0.1414, 0.9501, 0.1432, 0.9513, 0.1412, 0.9502, 0.1414, 0.9501, 0.1435, 0.9512, 0.1451, 0.9528, 0.1432, 0.9513, 0.1435, 0.9512, 0.1453, 0.9527, 0.5169, 0.5328, 0.5161, 0.5321, 0.5169, 0.529, 0.5178, 0.5296, 0.5178, 0.5296, 0.5169, 0.529, 0.5171, 0.5257, 0.5179, 0.5263, 0.5179, 0.5263, 0.5171, 0.5257, 0.5166, 0.5224, 0.5175, 0.523, 0.5175, 0.523, 0.5166, 0.5224, 0.5155, 0.5193, 0.5164, 0.5199, 0.5164, 0.5199, 0.5155, 0.5193, 0.5139, 0.5165, 0.5147, 0.5171, 0.5147, 0.5171, 0.5139, 0.5165, 0.5117, 0.514, 0.5125, 0.5146, 0.5125, 0.5146, 0.5117, 0.514, 0.509, 0.5121, 0.5099, 0.5127, 0.5099, 0.5127, 0.509, 0.5121, 0.5061, 0.5107, 0.5069, 0.5113, 0.5069, 0.5113, 0.5061, 0.5107, 0.5029, 0.5099, 0.5037, 0.5105, 0.5037, 0.5105, 0.5029, 0.5099, 0.4996, 0.5097, 0.5005, 0.5103, 0.5005, 0.5103, 0.4996, 0.5097, 0.4964, 0.5102, 0.4972, 0.5108, 0.4972, 0.5108, 0.4964, 0.5102, 0.4932, 0.5113, 0.4941, 0.5119, 0.4941, 0.5119, 0.4932, 0.5113, 0.4904, 0.513, 0.4913, 0.5136, 0.4913, 0.5136, 0.4904, 0.513, 0.488, 0.5152, 0.4888, 0.5158, 0.4888, 0.5158, 0.488, 0.5152, 0.486, 0.5179, 0.4868, 0.5185, 0.4868, 0.5185, 0.486, 0.5179, 0.4846, 0.5209, 0.4854, 0.5215, 0.4854, 0.5215, 0.4846, 0.5209, 0.4838, 0.524, 0.4846, 0.5247, 0.4846, 0.5247, 0.4838, 0.524, 0.4836, 0.5273, 0.4844, 0.528, 0.4844, 0.528, 0.4836, 0.5273, 0.484, 0.5306, 0.4849, 0.5312, 0.4849, 0.5312, 0.484, 0.5306, 0.4851, 0.5337, 0.486, 0.5343, 0.486, 0.5343, 0.4851, 0.5337, 0.4868, 0.5365, 0.4876, 0.5372, 0.4876, 0.5372, 0.4868, 0.5365, 0.489, 0.539, 0.4898, 0.5396, 0.4898, 0.5396, 0.489, 0.539, 0.4916, 0.5409, 0.4925, 0.5416, 0.4925, 0.5416, 0.4916, 0.5409, 0.4946, 0.5423, 0.4954, 0.543, 0.4954, 0.543, 0.4946, 0.5423, 0.4978, 0.5431, 0.4986, 0.5438, 0.4986, 0.5438, 0.4978, 0.5431, 0.5011, 0.5433, 0.5019, 0.5439, 0.5019, 0.5439, 0.5011, 0.5433, 0.5043, 0.5428, 0.5052, 0.5434, 0.5052, 0.5434, 0.5043, 0.5428, 0.5074, 0.5417, 0.5083, 0.5423, 0.5083, 0.5423, 0.5074, 0.5417, 0.5103, 0.54, 0.5111, 0.5406, 0.5111, 0.5406, 0.5103, 0.54, 0.5127, 0.5378, 0.5136, 0.5384, 0.5136, 0.5384, 0.5127, 0.5378, 0.5147, 0.5351, 0.5155, 0.5357, 0.5155, 0.5357, 0.5147, 0.5351, 0.5161, 0.5321, 0.5169, 0.5328, 0.1861, 0.9597, 0.1857, 0.9645, 0.1849, 0.966, 0.1856, 0.9581, 0.1856, 0.9581, 0.1849, 0.966, 0.1839, 0.9672, 0.1849, 0.9567, 0.1849, 0.9567, 0.1839, 0.9672, 0.1826, 0.9683, 0.1838, 0.9554, 0.1838, 0.9554, 0.1826, 0.9683, 0.1812, 0.969, 0.1826, 0.9544, 0.1826, 0.9544, 0.1812, 0.969, 0.1796, 0.9695, 0.1811, 0.9536, 0.1811, 0.9536, 0.1796, 0.9695, 0.178, 0.9697, 0.1796, 0.9532, 0.1796, 0.9532, 0.178, 0.9697, 0.1764, 0.9695, 0.1779, 0.953, 0.1779, 0.953, 0.1764, 0.9695, 0.1749, 0.969, 0.1763, 0.9532, 0.1763, 0.9532, 0.1749, 0.969, 0.1734, 0.9682, 0.1748, 0.9536, 0.1748, 0.9536, 0.1734, 0.9682, 0.1722, 0.9672, 0.1733, 0.9544, 0.1733, 0.9544, 0.1722, 0.9672, 0.1711, 0.9659, 0.1721, 0.9554, 0.1711, 0.9659, 0.1477, 0.9659, 0.1477, 0.9567, 0.1711, 0.9567, 0.1477, 0.9567, 0.1466, 0.968, 0.1452, 0.9698, 0.1466, 0.9547, 0.1466, 0.9547, 0.1452, 0.9698, 0.1434, 0.9713, 0.1451, 0.9528, 0.1451, 0.9528, 0.1434, 0.9713, 0.1413, 0.9724, 0.1432, 0.9513, 0.1432, 0.9513, 0.1413, 0.9724, 0.1391, 0.973, 0.1412, 0.9502, 0.1412, 0.9502, 0.1391, 0.973, 0.1367, 0.9733, 0.1389, 0.9496, 0.1389, 0.9496, 0.1367, 0.9733, 0.1344, 0.973, 0.1366, 0.9493, 0.1366, 0.9493, 0.1344, 0.973, 0.1322, 0.9724, 0.1343, 0.9496, 0.1343, 0.9496, 0.1322, 0.9724, 0.1301, 0.9712, 0.1321, 0.9502, 0.1321, 0.9502, 0.1301, 0.9712, 0.1283, 0.9698, 0.13, 0.9513, 0.13, 0.9513, 0.1283, 0.9698, 0.1268, 0.9679, 0.1282, 0.9528, 0.1282, 0.9528, 0.1268, 0.9679, 0.1257, 0.9659, 0.1267, 0.9546, 0.1257, 0.9659, 0.1132, 0.9659, 0.1132, 0.9567, 0.1256, 0.9567, 0.02196, 0.9566, 0.1132, 0.9567, 0.1132, 0.9659, 0.022, 0.9658])
me_needle_001.materials.append(mat_ggt)
me_needle_001.use_remesh_preserve_volume = False
me_needle_001.use_remesh_preserve_attributes = False
me_needle_001.use_mirror_vertex_groups = False
me_needle_001.update()
me_needle_000 = bpy.data.meshes.new('needle.000')
me_needle_000.from_pydata([(-0.001922, 0.013, -0.01343), (-0.001837, 0.0119, -0.01443), (-0.001682, 0.01471, -0.01642), (-0.002034, 0.01471, -0.01644), (-0.002188, 0.0119, -0.01445), (-0.002273, 0.013, -0.01346), (-0.003127, 4.494e-05, 0.001749), (-0.003123, 0.0004201, 0.001694), (-0.003114, 0.0007771, 0.001567), (-0.003099, 0.001103, 0.001372), (-0.003079, 0.001383, 0.001118), (-0.003055, 0.00161, 0.0008144), (-0.003028, 0.001772, 0.0004722), (-0.002998, 0.001864, 0.0001056), (-0.002967, 0.001883, -0.0002719), (-0.002936, 0.001827, -0.0006461), (-0.002906, 0.0017, -0.001002), (-0.002821, 0.0006015, -0.001994), (-0.002813, 0.0002336, -0.002085), (-0.00281, -0.0001458, -0.002103), (-0.002813, -0.0005206, -0.002048), (-0.002823, -0.000878, -0.001921), (-0.002837, -0.001203, -0.001725), (-0.002857, -0.001485, -0.001472), (-0.002882, -0.00171, -0.001168), (-0.002909, -0.001873, -0.0008263), (-0.002939, -0.001965, -0.0004593), (-0.00297, -0.001983, -8.214e-05), (-0.003001, -0.001928, 0.0002924), (-0.00303, -0.0018, 0.0006482), (-0.003115, -0.000702, 0.00164), (-0.003124, -0.0003341, 0.001732), (-0.003468, -0.004751, 0.006104), (-0.003462, -0.005007, 0.00604), (-0.003452, -0.005246, 0.005928), (-0.003439, -0.005458, 0.005771), (-0.003422, -0.005635, 0.005576), (-0.003403, -0.005771, 0.005351), (-0.003383, -0.00586, 0.005103), (-0.003361, -0.005898, 0.004843), (-0.003339, -0.005886, 0.00458), (-0.003319, -0.005821, 0.004325), (-0.0033, -0.005708, 0.004087), (-0.003283, -0.005551, 0.003876), (-0.003269, -0.005356, 0.003699), (-0.003259, -0.005129, 0.003564), (-0.003252, -0.004881, 0.003475), (-0.00325, -0.00462, 0.003437), (-0.003252, -0.004356, 0.003449), (-0.003338, -0.003248, 0.00445), (-0.003359, -0.003209, 0.004711), (-0.003381, -0.003222, 0.004973), (-0.003401, -0.003286, 0.005229), (-0.00342, -0.003399, 0.005466), (-0.003437, -0.003556, 0.005677), (-0.003451, -0.003751, 0.005854), (-0.003461, -0.003978, 0.00599), (-0.003468, -0.004226, 0.006078), (-0.00347, -0.004487, 0.006117), (-0.002788, 0.003056, -0.002494), (-0.002703, 0.001958, -0.003485), (-0.003055, 0.001957, -0.003514), (-0.00314, 0.003055, -0.002523), (-0.003822, -0.004488, 0.006088), (-0.003819, -0.004227, 0.006049), (-0.003813, -0.003979, 0.005961), (-0.003803, -0.003752, 0.005825), (-0.003789, -0.003557, 0.005648), (-0.003772, -0.0034, 0.005438), (-0.003753, -0.003287, 0.0052), (-0.003732, -0.003223, 0.004945), (-0.003711, -0.00321, 0.004682), (-0.003689, -0.003249, 0.004421), (-0.003603, -0.004358, 0.00342), (-0.003601, -0.004621, 0.003408), (-0.003604, -0.004882, 0.003446), (-0.00361, -0.00513, 0.003536), (-0.00362, -0.005357, 0.00367), (-0.003634, -0.005552, 0.003847), (-0.003651, -0.00571, 0.004058), (-0.00367, -0.005822, 0.004297), (-0.003691, -0.005887, 0.004551), (-0.003713, -0.005899, 0.004814), (-0.003734, -0.005861, 0.005074), (-0.003755, -0.005772, 0.005322), (-0.003774, -0.005636, 0.005547), (-0.003804, -0.005247, 0.005899), (-0.003814, -0.005008, 0.006012), (-0.00382, -0.004752, 0.006075), (-0.003475, -0.0003353, 0.001703), (-0.003467, -0.0007032, 0.001611), (-0.003382, -0.001801, 0.0006194), (-0.003352, -0.001929, 0.0002636), (-0.003321, -0.001985, -0.000111), (-0.00329, -0.001966, -0.0004881), (-0.003261, -0.001874, -0.0008551), (-0.003233, -0.001711, -0.001197), (-0.003209, -0.001486, -0.001501), (-0.003189, -0.001204, -0.001754), (-0.003174, -0.0008791, -0.001949), (-0.003165, -0.0005217, -0.002077), (-0.003161, -0.000147, -0.002132), (-0.003164, 0.0002325, -0.002114), (-0.003173, 0.0006003, -0.002022), (-0.003258, 0.001698, -0.001031), (-0.003287, 0.001826, -0.000675), (-0.003318, 0.001881, -0.0003008), (-0.003349, 0.001863, 7.673e-05), (-0.003379, 0.001771, 0.0004434), (-0.003407, 0.001609, 0.0007856), (-0.003431, 0.001382, 0.00109), (-0.003451, 0.001102, 0.001343), (-0.003466, 0.000776, 0.001538), (-0.003475, 0.0004189, 0.001665), (-0.003478, 4.379e-05, 0.001721), (-0.004237, 2.544e-05, 0.001269), (-0.004235, 0.0003292, 0.001224), (-0.004227, 0.0006192, 0.001121), (-0.004215, 0.0008836, 0.0009634), (-0.004199, 0.001112, 0.0007565), (-0.004179, 0.001295, 0.0005104), (-0.004157, 0.001426, 0.0002327), (-0.004133, 0.001501, -6.511e-05), (-0.004108, 0.001517, -0.0003712), (-0.004083, 0.001472, -0.0006744), (-0.004058, 0.001368, -0.000963), (-0.004036, 0.00121, -0.001226), (-0.004017, 0.001003, -0.001454), (-0.004001, 0.0007553, -0.001636), (-0.00399, 0.0004771, -0.001767), (-0.003982, 0.0001788, -0.001842), (-0.00398, -0.0001288, -0.001857), (-0.003983, -0.0004329, -0.001812), (-0.003991, -0.0007229, -0.001708), (-0.004003, -0.0009869, -0.001551), (-0.004019, -0.001215, -0.001345), (-0.004038, -0.001399, -0.001097), (-0.004061, -0.00153, -0.0008202), (-0.004085, -0.001605, -0.0005224), (-0.00411, -0.00162, -0.0002167), (-0.004135, -0.001575, 8.642e-05), (-0.004159, -0.001471, 0.0003754), (-0.004181, -0.001313, 0.0006389), (-0.0042, -0.001106, 0.0008657), (-0.004216, -0.0008586, 0.001049), (-0.004228, -0.0005801, 0.00118), (-0.004235, -0.0002813, 0.001254), (-0.003418, 2.812e-05, 0.001336), (-0.003415, 0.0003319, 0.001291), (-0.003407, 0.0006219, 0.001188), (-0.003395, 0.0008863, 0.001031), (-0.003379, 0.001114, 0.0008237), (-0.00336, 0.001298, 0.0005776), (-0.003337, 0.001429, 0.0002999), (-0.003313, 0.001504, 2.134e-06), (-0.003288, 0.001519, -0.000304), (-0.003263, 0.001475, -0.0006072), (-0.003239, 0.001371, -0.0008957), (-0.003217, 0.001212, -0.001159), (-0.003197, 0.001006, -0.001387), (-0.003182, 0.000758, -0.001569), (-0.00317, 0.0004798, -0.0017), (-0.003163, 0.0001814, -0.001775), (-0.003161, -0.0001261, -0.00179), (-0.003163, -0.0004302, -0.001744), (-0.003171, -0.0007202, -0.001641), (-0.003183, -0.0009842, -0.001483), (-0.003199, -0.001213, -0.001278), (-0.003219, -0.001396, -0.00103), (-0.003241, -0.001527, -0.000753), (-0.003265, -0.001602, -0.0004552), (-0.00329, -0.001617, -0.0001495), (-0.003315, -0.001572, 0.0001537), (-0.003339, -0.001468, 0.0004427), (-0.003362, -0.00131, 0.0007061), (-0.003381, -0.001103, 0.000933), (-0.003397, -0.0008559, 0.001116), (-0.003408, -0.0005774, 0.001247), (-0.003415, -0.0002786, 0.001321)], [], [(0, 1, 2), (2, 1, 4, 3), (0, 2, 3, 5), (1, 60, 61, 4), (59, 0, 5, 62), (34, 35, 36), (34, 36, 37), (49, 50, 48), (30, 29, 28), (16, 15, 17), (60, 17, 103, 61), (16, 59, 62, 104), (49, 30, 90, 72), (29, 48, 73, 91), (58, 57, 64, 63), (57, 56, 65, 64), (56, 55, 66, 65), (55, 54, 67, 66), (54, 53, 68, 67), (53, 52, 69, 68), (52, 51, 70, 69), (51, 50, 71, 70), (50, 49, 72, 71), (48, 47, 74, 73), (47, 46, 75, 74), (46, 45, 76, 75), (45, 44, 77, 76), (44, 43, 78, 77), (43, 42, 79, 78), (42, 41, 80, 79), (41, 40, 81, 80), (40, 39, 82, 81), (39, 38, 83, 82), (38, 37, 84, 83), (37, 36, 85, 84), (34, 33, 87, 86), (33, 32, 88, 87), (32, 58, 63, 88), (31, 6, 114, 89), (30, 31, 89, 90), (28, 29, 91, 92), (27, 28, 92, 93), (26, 27, 93, 94), (25, 26, 94, 95), (24, 25, 95, 96), (23, 24, 96, 97), (22, 23, 97, 98), (21, 22, 98, 99), (20, 21, 99, 100), (19, 20, 100, 101), (18, 19, 101, 102), (17, 18, 102, 103), (15, 16, 104, 105), (14, 15, 105, 106), (13, 14, 106, 107), (12, 13, 107, 108), (11, 12, 108, 109), (10, 11, 109, 110), (9, 10, 110, 111), (8, 9, 111, 112), (7, 8, 112, 113), (6, 7, 113, 114), (115, 147, 148, 116), (116, 148, 149, 117), (117, 149, 150, 118), (118, 150, 151, 119), (119, 151, 152, 120), (120, 152, 153, 121), (121, 153, 154, 122), (122, 154, 155, 123), (123, 155, 156, 124), (124, 156, 157, 125), (125, 157, 158, 126), (126, 158, 159, 127), (127, 159, 160, 128), (128, 160, 161, 129), (129, 161, 162, 130), (130, 162, 163, 131), (131, 163, 164, 132), (132, 164, 165, 133), (133, 165, 166, 134), (134, 166, 167, 135), (135, 167, 168, 136), (136, 168, 169, 137), (137, 169, 170, 138), (138, 170, 171, 139), (139, 171, 172, 140), (140, 172, 173, 141), (141, 173, 174, 142), (142, 174, 175, 143), (143, 175, 176, 144), (144, 176, 177, 145), (145, 177, 178, 146), (146, 178, 147, 115), (34, 37, 38, 33), (33, 38, 39, 32), (32, 39, 40, 58), (58, 40, 41, 57), (57, 41, 42, 56), (56, 42, 43, 55), (55, 43, 44, 54), (54, 44, 45, 53), (53, 45, 46, 52), (52, 46, 47, 51), (51, 47, 48, 50), (48, 29, 30, 49), (30, 28, 27, 31), (31, 27, 26, 6), (6, 26, 25, 7), (7, 25, 24, 8), (8, 24, 23, 9), (9, 23, 22, 10), (10, 22, 21, 11), (11, 21, 20, 12), (12, 20, 19, 13), (13, 19, 18, 14), (14, 18, 17, 15), (17, 60, 59, 16), (0, 59, 60, 1)])
me_needle_000.polygons.foreach_set('use_smooth', [True] * 119)
_uv = me_needle_000.uv_layers.new(name='UVMap')
_uv.uv.foreach_set('vector', [0.02196, 0.9566, 0.022, 0.9658, 0.001243, 0.9612, 0.001243, 0.9612, 0.022, 0.9658, 0.02223, 0.9657, 0.001472, 0.9611, 0.02196, 0.9566, 0.001243, 0.9612, 0.001472, 0.9611, 0.02218, 0.9565, 0.022, 0.9658, 0.1132, 0.9659, 0.1135, 0.9657, 0.02223, 0.9657, 0.1132, 0.9567, 0.02196, 0.9566, 0.02218, 0.9565, 0.1134, 0.9566, 0.1861, 0.9597, 0.1863, 0.9613, 0.1861, 0.963, 0.1861, 0.9597, 0.1861, 0.963, 0.1857, 0.9645, 0.1711, 0.9567, 0.1721, 0.9554, 0.1711, 0.9659, 0.1477, 0.9567, 0.1477, 0.9659, 0.1466, 0.968, 0.1256, 0.9567, 0.1267, 0.9546, 0.1257, 0.9659, 0.1132, 0.9659, 0.1257, 0.9659, 0.1259, 0.9658, 0.1135, 0.9657, 0.1256, 0.9567, 0.1132, 0.9567, 0.1134, 0.9566, 0.1259, 0.9566, 0.1711, 0.9567, 0.1477, 0.9567, 0.1479, 0.9566, 0.1713, 0.9566, 0.1477, 0.9659, 0.1711, 0.9659, 0.1713, 0.9658, 0.1479, 0.9658, 0.1838, 0.9554, 0.1826, 0.9544, 0.1828, 0.9543, 0.1841, 0.9553, 0.1826, 0.9544, 0.1811, 0.9536, 0.1814, 0.9535, 0.1828, 0.9543, 0.1811, 0.9536, 0.1796, 0.9532, 0.1798, 0.953, 0.1814, 0.9535, 0.1796, 0.9532, 0.1779, 0.953, 0.1782, 0.9529, 0.1798, 0.953, 0.1779, 0.953, 0.1763, 0.9532, 0.1766, 0.953, 0.1782, 0.9529, 0.1763, 0.9532, 0.1748, 0.9536, 0.175, 0.9535, 0.1766, 0.953, 0.1748, 0.9536, 0.1733, 0.9544, 0.1736, 0.9543, 0.175, 0.9535, 0.1733, 0.9544, 0.1721, 0.9554, 0.1723, 0.9553, 0.1736, 0.9543, 0.1721, 0.9554, 0.1711, 0.9567, 0.1713, 0.9566, 0.1723, 0.9553, 0.1711, 0.9659, 0.1722, 0.9672, 0.1724, 0.9671, 0.1713, 0.9658, 0.1722, 0.9672, 0.1734, 0.9682, 0.1736, 0.9681, 0.1724, 0.9671, 0.1734, 0.9682, 0.1749, 0.969, 0.1751, 0.9689, 0.1736, 0.9681, 0.1749, 0.969, 0.1764, 0.9695, 0.1766, 0.9694, 0.1751, 0.9689, 0.1764, 0.9695, 0.178, 0.9697, 0.1783, 0.9695, 0.1766, 0.9694, 0.178, 0.9697, 0.1796, 0.9695, 0.1799, 0.9694, 0.1783, 0.9695, 0.1796, 0.9695, 0.1812, 0.969, 0.1814, 0.9689, 0.1799, 0.9694, 0.1812, 0.969, 0.1826, 0.9683, 0.1829, 0.9681, 0.1814, 0.9689, 0.1826, 0.9683, 0.1839, 0.9672, 0.1841, 0.9671, 0.1829, 0.9681, 0.1839, 0.9672, 0.1849, 0.966, 0.1851, 0.9658, 0.1841, 0.9671, 0.1849, 0.966, 0.1857, 0.9645, 0.1859, 0.9644, 0.1851, 0.9658, 0.1857, 0.9645, 0.1861, 0.963, 0.1864, 0.9628, 0.1859, 0.9644, 0.1861, 0.9597, 0.1856, 0.9581, 0.1859, 0.958, 0.1863, 0.9596, 0.1856, 0.9581, 0.1849, 0.9567, 0.1851, 0.9566, 0.1859, 0.958, 0.1849, 0.9567, 0.1838, 0.9554, 0.1841, 0.9553, 0.1851, 0.9566, 0.1466, 0.9547, 0.1451, 0.9528, 0.1453, 0.9527, 0.1468, 0.9545, 0.1477, 0.9567, 0.1466, 0.9547, 0.1468, 0.9545, 0.1479, 0.9566, 0.1466, 0.968, 0.1477, 0.9659, 0.1479, 0.9658, 0.1469, 0.9678, 0.1452, 0.9698, 0.1466, 0.968, 0.1469, 0.9678, 0.1454, 0.9696, 0.1434, 0.9713, 0.1452, 0.9698, 0.1454, 0.9696, 0.1436, 0.9711, 0.1413, 0.9724, 0.1434, 0.9713, 0.1436, 0.9711, 0.1415, 0.9722, 0.1391, 0.973, 0.1413, 0.9724, 0.1415, 0.9722, 0.1393, 0.9729, 0.1367, 0.9733, 0.1391, 0.973, 0.1393, 0.9729, 0.137, 0.9731, 0.1344, 0.973, 0.1367, 0.9733, 0.137, 0.9731, 0.1346, 0.9729, 0.1322, 0.9724, 0.1344, 0.973, 0.1346, 0.9729, 0.1324, 0.9722, 0.1301, 0.9712, 0.1322, 0.9724, 0.1324, 0.9722, 0.1303, 0.9711, 0.1283, 0.9698, 0.1301, 0.9712, 0.1303, 0.9711, 0.1285, 0.9696, 0.1268, 0.9679, 0.1283, 0.9698, 0.1285, 0.9696, 0.127, 0.9678, 0.1257, 0.9659, 0.1268, 0.9679, 0.127, 0.9678, 0.1259, 0.9658, 0.1267, 0.9546, 0.1256, 0.9567, 0.1259, 0.9566, 0.127, 0.9545, 0.1282, 0.9528, 0.1267, 0.9546, 0.127, 0.9545, 0.1284, 0.9527, 0.13, 0.9513, 0.1282, 0.9528, 0.1284, 0.9527, 0.1302, 0.9512, 0.1321, 0.9502, 0.13, 0.9513, 0.1302, 0.9512, 0.1323, 0.9501, 0.1343, 0.9496, 0.1321, 0.9502, 0.1323, 0.9501, 0.1345, 0.9494, 0.1366, 0.9493, 0.1343, 0.9496, 0.1345, 0.9494, 0.1368, 0.9492, 0.1389, 0.9496, 0.1366, 0.9493, 0.1368, 0.9492, 0.1392, 0.9494, 0.1412, 0.9502, 0.1389, 0.9496, 0.1392, 0.9494, 0.1414, 0.9501, 0.1432, 0.9513, 0.1412, 0.9502, 0.1414, 0.9501, 0.1435, 0.9512, 0.1451, 0.9528, 0.1432, 0.9513, 0.1435, 0.9512, 0.1453, 0.9527, 0.5169, 0.5328, 0.5161, 0.5321, 0.5169, 0.529, 0.5178, 0.5296, 0.5178, 0.5296, 0.5169, 0.529, 0.5171, 0.5257, 0.5179, 0.5263, 0.5179, 0.5263, 0.5171, 0.5257, 0.5166, 0.5224, 0.5175, 0.523, 0.5175, 0.523, 0.5166, 0.5224, 0.5155, 0.5193, 0.5164, 0.5199, 0.5164, 0.5199, 0.5155, 0.5193, 0.5139, 0.5165, 0.5147, 0.5171, 0.5147, 0.5171, 0.5139, 0.5165, 0.5117, 0.514, 0.5125, 0.5146, 0.5125, 0.5146, 0.5117, 0.514, 0.509, 0.5121, 0.5099, 0.5127, 0.5099, 0.5127, 0.509, 0.5121, 0.5061, 0.5107, 0.5069, 0.5113, 0.5069, 0.5113, 0.5061, 0.5107, 0.5029, 0.5099, 0.5037, 0.5105, 0.5037, 0.5105, 0.5029, 0.5099, 0.4996, 0.5097, 0.5005, 0.5103, 0.5005, 0.5103, 0.4996, 0.5097, 0.4964, 0.5102, 0.4972, 0.5108, 0.4972, 0.5108, 0.4964, 0.5102, 0.4932, 0.5113, 0.4941, 0.5119, 0.4941, 0.5119, 0.4932, 0.5113, 0.4904, 0.513, 0.4913, 0.5136, 0.4913, 0.5136, 0.4904, 0.513, 0.488, 0.5152, 0.4888, 0.5158, 0.4888, 0.5158, 0.488, 0.5152, 0.486, 0.5179, 0.4868, 0.5185, 0.4868, 0.5185, 0.486, 0.5179, 0.4846, 0.5209, 0.4854, 0.5215, 0.4854, 0.5215, 0.4846, 0.5209, 0.4838, 0.524, 0.4846, 0.5247, 0.4846, 0.5247, 0.4838, 0.524, 0.4836, 0.5273, 0.4844, 0.528, 0.4844, 0.528, 0.4836, 0.5273, 0.484, 0.5306, 0.4849, 0.5312, 0.4849, 0.5312, 0.484, 0.5306, 0.4851, 0.5337, 0.486, 0.5343, 0.486, 0.5343, 0.4851, 0.5337, 0.4868, 0.5365, 0.4876, 0.5372, 0.4876, 0.5372, 0.4868, 0.5365, 0.489, 0.539, 0.4898, 0.5396, 0.4898, 0.5396, 0.489, 0.539, 0.4916, 0.5409, 0.4925, 0.5416, 0.4925, 0.5416, 0.4916, 0.5409, 0.4946, 0.5423, 0.4954, 0.543, 0.4954, 0.543, 0.4946, 0.5423, 0.4978, 0.5431, 0.4986, 0.5438, 0.4986, 0.5438, 0.4978, 0.5431, 0.5011, 0.5433, 0.5019, 0.5439, 0.5019, 0.5439, 0.5011, 0.5433, 0.5043, 0.5428, 0.5052, 0.5434, 0.5052, 0.5434, 0.5043, 0.5428, 0.5074, 0.5417, 0.5083, 0.5423, 0.5083, 0.5423, 0.5074, 0.5417, 0.5103, 0.54, 0.5111, 0.5406, 0.5111, 0.5406, 0.5103, 0.54, 0.5127, 0.5378, 0.5136, 0.5384, 0.5136, 0.5384, 0.5127, 0.5378, 0.5147, 0.5351, 0.5155, 0.5357, 0.5155, 0.5357, 0.5147, 0.5351, 0.5161, 0.5321, 0.5169, 0.5328, 0.1861, 0.9597, 0.1857, 0.9645, 0.1849, 0.966, 0.1856, 0.9581, 0.1856, 0.9581, 0.1849, 0.966, 0.1839, 0.9672, 0.1849, 0.9567, 0.1849, 0.9567, 0.1839, 0.9672, 0.1826, 0.9683, 0.1838, 0.9554, 0.1838, 0.9554, 0.1826, 0.9683, 0.1812, 0.969, 0.1826, 0.9544, 0.1826, 0.9544, 0.1812, 0.969, 0.1796, 0.9695, 0.1811, 0.9536, 0.1811, 0.9536, 0.1796, 0.9695, 0.178, 0.9697, 0.1796, 0.9532, 0.1796, 0.9532, 0.178, 0.9697, 0.1764, 0.9695, 0.1779, 0.953, 0.1779, 0.953, 0.1764, 0.9695, 0.1749, 0.969, 0.1763, 0.9532, 0.1763, 0.9532, 0.1749, 0.969, 0.1734, 0.9682, 0.1748, 0.9536, 0.1748, 0.9536, 0.1734, 0.9682, 0.1722, 0.9672, 0.1733, 0.9544, 0.1733, 0.9544, 0.1722, 0.9672, 0.1711, 0.9659, 0.1721, 0.9554, 0.1711, 0.9659, 0.1477, 0.9659, 0.1477, 0.9567, 0.1711, 0.9567, 0.1477, 0.9567, 0.1466, 0.968, 0.1452, 0.9698, 0.1466, 0.9547, 0.1466, 0.9547, 0.1452, 0.9698, 0.1434, 0.9713, 0.1451, 0.9528, 0.1451, 0.9528, 0.1434, 0.9713, 0.1413, 0.9724, 0.1432, 0.9513, 0.1432, 0.9513, 0.1413, 0.9724, 0.1391, 0.973, 0.1412, 0.9502, 0.1412, 0.9502, 0.1391, 0.973, 0.1367, 0.9733, 0.1389, 0.9496, 0.1389, 0.9496, 0.1367, 0.9733, 0.1344, 0.973, 0.1366, 0.9493, 0.1366, 0.9493, 0.1344, 0.973, 0.1322, 0.9724, 0.1343, 0.9496, 0.1343, 0.9496, 0.1322, 0.9724, 0.1301, 0.9712, 0.1321, 0.9502, 0.1321, 0.9502, 0.1301, 0.9712, 0.1283, 0.9698, 0.13, 0.9513, 0.13, 0.9513, 0.1283, 0.9698, 0.1268, 0.9679, 0.1282, 0.9528, 0.1282, 0.9528, 0.1268, 0.9679, 0.1257, 0.9659, 0.1267, 0.9546, 0.1257, 0.9659, 0.1132, 0.9659, 0.1132, 0.9567, 0.1256, 0.9567, 0.02196, 0.9566, 0.1132, 0.9567, 0.1132, 0.9659, 0.022, 0.9658])
me_needle_000.materials.append(mat_ggt)
me_needle_000.use_remesh_preserve_volume = False
me_needle_000.use_remesh_preserve_attributes = False
me_needle_000.use_mirror_vertex_groups = False
me_needle_000.update()
me_circle_000 = bpy.data.meshes.new('Circle.000')
me_circle_000.from_pydata([(0.01561, -0.02356, 0.02371), (0.01561, -0.01841, 0.02794), (0.01561, -0.01254, 0.03108), (0.01561, -0.006164, 0.03301), (0.01561, 0.0004653, 0.03367), (0.01561, 0.007094, 0.03301), (0.01561, 0.01347, 0.03108), (0.01561, 0.01934, 0.02794), (0.01561, 0.02449, 0.02371), (0.01561, 0.02872, 0.01856), (0.01561, 0.03186, 0.01269), (0.01561, 0.03379, 0.006314), (0.01561, 0.03445, -0.0003153), (0.01561, 0.03379, -0.006945), (0.01561, 0.03186, -0.01332), (0.01561, 0.02872, -0.01919), (0.01561, 0.02449, -0.02434), (0.01561, 0.01934, -0.02857), (0.01561, 0.01347, -0.03171), (0.01561, 0.007094, -0.03364), (0.01561, 0.0004643, -0.0343), (0.01561, -0.006164, -0.03364), (0.01561, -0.01254, -0.03171), (0.01561, -0.01841, -0.02857), (0.01561, -0.02356, -0.02434), (0.01561, -0.02779, -0.01919), (0.01561, -0.03093, -0.01332), (0.01561, -0.03286, -0.006945), (0.01561, -0.03352, -0.0003153), (0.01561, -0.03286, 0.006314), (0.01561, -0.03093, 0.01269), (0.01561, -0.02779, 0.01856), (0.01561, 0.1069, 0.02371), (0.01561, 0.112, 0.02794), (0.01561, 0.1179, 0.03108), (0.01561, 0.1243, 0.03301), (0.01561, 0.1309, 0.03367), (0.01561, 0.1375, 0.03301), (0.01561, 0.1439, 0.03108), (0.01561, 0.1498, 0.02794), (0.01561, 0.1549, 0.02371), (0.01561, 0.1591, 0.01856), (0.01561, 0.1623, 0.01269), (0.01561, 0.1642, 0.006314), (0.01561, 0.1649, -0.0003147), (0.01561, 0.1642, -0.006944), (0.01561, 0.1623, -0.01332), (0.01561, 0.1591, -0.01919), (0.01561, 0.1549, -0.02434), (0.01561, 0.1498, -0.02857), (0.01561, 0.1439, -0.03171), (0.01561, 0.1375, -0.03364), (0.01561, 0.1309, -0.0343), (0.01561, 0.1243, -0.03364), (0.01561, 0.1179, -0.03171), (0.01561, 0.112, -0.02857), (0.01561, 0.1069, -0.02434), (0.01561, 0.1026, -0.01919), (0.01561, 0.09949, -0.01332), (0.01561, 0.09755, -0.006944), (0.01561, 0.0969, -0.0003147), (0.01561, 0.09755, 0.006314), (0.01561, 0.09949, 0.01269), (0.01561, 0.1026, 0.01856)], [], [(25, 24, 23, 22, 21, 20, 19, 18, 17, 16, 15, 14, 13, 12, 11, 10, 9, 8, 7, 6, 5, 4, 3, 2, 1, 0, 31, 30, 29, 28, 27, 26), (57, 56, 55, 54, 53, 52, 51, 50, 49, 48, 47, 46, 45, 44, 43, 42, 41, 40, 39, 38, 37, 36, 35, 34, 33, 32, 63, 62, 61, 60, 59, 58)])
me_circle_000.polygons.foreach_set('use_smooth', [True] * 2)
_uv = me_circle_000.uv_layers.new(name='UVMap')
_uv.uv.foreach_set('vector', [0.9525, 0.01905, 0.9549, 0.01616, 0.9577, 0.01375, 0.961, 0.01193, 0.9646, 0.01076, 0.9683, 0.01028, 0.9721, 0.01052, 0.9757, 0.01147, 0.979, 0.01309, 0.982, 0.01531, 0.9844, 0.01806, 0.9862, 0.02122, 0.9873, 0.02468, 0.9877, 0.0283, 0.9874, 0.03194, 0.9864, 0.03547, 0.9846, 0.03874, 0.9823, 0.04164, 0.9794, 0.04404, 0.9761, 0.04587, 0.9725, 0.04704, 0.9688, 0.04751, 0.9651, 0.04727, 0.9615, 0.04632, 0.9581, 0.04471, 0.9552, 0.04248, 0.9528, 0.03973, 0.951, 0.03657, 0.9498, 0.03311, 0.9494, 0.02949, 0.9497, 0.02585, 0.9508, 0.02232, 0.9545, 0.01946, 0.9569, 0.01657, 0.9597, 0.01416, 0.963, 0.01234, 0.9666, 0.01117, 0.9703, 0.01069, 0.9741, 0.01093, 0.9777, 0.01188, 0.981, 0.0135, 0.984, 0.01572, 0.9864, 0.01847, 0.9882, 0.02163, 0.9893, 0.02509, 0.9897, 0.02871, 0.9894, 0.03235, 0.9884, 0.03588, 0.9866, 0.03915, 0.9843, 0.04205, 0.9814, 0.04445, 0.9781, 0.04628, 0.9746, 0.04745, 0.9708, 0.04792, 0.9671, 0.04768, 0.9635, 0.04673, 0.9601, 0.04511, 0.9572, 0.04289, 0.9548, 0.04014, 0.953, 0.03698, 0.9518, 0.03352, 0.9514, 0.0299, 0.9517, 0.02626, 0.9528, 0.02273])
me_circle_000.materials.append(mat_glass)
me_circle_000.use_remesh_preserve_volume = False
me_circle_000.use_remesh_preserve_attributes = False
me_circle_000.use_mirror_vertex_groups = False
me_circle_000.update()
me_circle_034 = bpy.data.meshes.new('Circle.034')
me_circle_034.from_pydata([(0.01598, -0.02673, 0.02688), (0.01598, -0.0209, 0.03166), (0.01598, -0.01425, 0.03522), (0.01598, -0.007038, 0.03741), (0.01598, 0.0004653, 0.03815), (0.01598, 0.007968, 0.03741), (0.01598, 0.01518, 0.03522), (0.01598, 0.02183, 0.03166), (0.01598, 0.02766, 0.02688), (0.01598, 0.03244, 0.02105), (0.01598, 0.036, 0.0144), (0.01598, 0.03819, 0.007188), (0.01598, 0.03893, -0.0003151), (0.01598, 0.03819, -0.007819), (0.01598, 0.036, -0.01503), (0.01598, 0.03244, -0.02168), (0.01598, 0.02766, -0.02751), (0.01598, 0.02183, -0.03229), (0.01598, 0.01518, -0.03585), (0.01598, 0.007968, -0.03804), (0.01598, 0.0004644, -0.03878), (0.01598, -0.007038, -0.03804), (0.01598, -0.01425, -0.03585), (0.01598, -0.0209, -0.03229), (0.01598, -0.02673, -0.02751), (0.01598, -0.03151, -0.02168), (0.01598, -0.03507, -0.01503), (0.01598, -0.03726, -0.007819), (0.01598, -0.038, -0.0003151), (0.01598, -0.03726, 0.007188), (0.01598, -0.03507, 0.0144), (0.01598, -0.03151, 0.02105), (0.01598, -0.02356, 0.02371), (0.01598, -0.01841, 0.02794), (0.01598, -0.01254, 0.03108), (0.01598, -0.006164, 0.03301), (0.01598, 0.0004653, 0.03367), (0.01598, 0.007094, 0.03301), (0.01598, 0.01347, 0.03108), (0.01598, 0.01934, 0.02794), (0.01598, 0.02449, 0.02371), (0.01598, 0.02872, 0.01856), (0.01598, 0.03186, 0.01269), (0.01598, 0.03379, 0.006314), (0.01598, 0.03445, -0.0003151), (0.01598, 0.03379, -0.006945), (0.01598, 0.03186, -0.01332), (0.01598, 0.02872, -0.01919), (0.01598, 0.02449, -0.02434), (0.01598, 0.01934, -0.02857), (0.01598, 0.01347, -0.03171), (0.01598, 0.007094, -0.03364), (0.01598, 0.0004644, -0.0343), (0.01598, -0.006164, -0.03364), (0.01598, -0.01254, -0.03171), (0.01598, -0.01841, -0.02857), (0.01598, -0.02356, -0.02434), (0.01598, -0.02779, -0.01919), (0.01598, -0.03093, -0.01332), (0.01598, -0.03286, -0.006945), (0.01598, -0.03352, -0.0003151), (0.01598, -0.03286, 0.006314), (0.01598, -0.03093, 0.01269), (0.01598, -0.02779, 0.01856), (0.01586, -0.02356, 0.02374), (0.01583, -0.01841, 0.02797), (0.01581, -0.01254, 0.03111), (0.0158, -0.006165, 0.03304), (0.01579, 0.0004649, 0.0337), (0.0158, 0.007094, 0.03304), (0.01582, 0.01347, 0.03111), (0.01584, 0.01934, 0.02797), (0.01587, 0.02449, 0.02374), (0.01591, 0.02872, 0.01859), (0.01596, 0.03186, 0.01272), (0.016, 0.03379, 0.006343), (0.01605, 0.03444, -0.0002858), (0.0161, 0.03379, -0.006915), (0.01614, 0.03186, -0.01329), (0.01618, 0.02872, -0.01916), (0.01622, 0.02449, -0.02431), (0.01625, 0.01934, -0.02854), (0.01627, 0.01347, -0.03168), (0.01628, 0.007091, -0.03361), (0.01628, 0.000461, -0.03426), (0.01627, -0.006168, -0.03361), (0.01626, -0.01254, -0.03168), (0.01623, -0.01842, -0.02854), (0.0162, -0.02357, -0.02431), (0.01616, -0.02779, -0.01916), (0.01612, -0.03093, -0.01329), (0.01607, -0.03286, -0.006913), (0.01602, -0.03352, -0.000283), (0.01598, -0.03286, 0.006346), (0.01593, -0.03093, 0.01272), (0.01589, -0.02779, 0.01859), (0.01122, -0.02356, 0.02371), (0.0112, -0.01841, 0.02793), (0.01117, -0.01254, 0.03107), (0.01116, -0.006163, 0.03301), (0.01116, 0.0004667, 0.03366), (0.01117, 0.007095, 0.03301), (0.01118, 0.01347, 0.03107), (0.01121, 0.01934, 0.02793), (0.01124, 0.02449, 0.02371), (0.01128, 0.02872, 0.01856), (0.01132, 0.03186, 0.01268), (0.01137, 0.03379, 0.006308), (0.01142, 0.03445, -0.0003202), (0.01147, 0.03379, -0.00695), (0.01151, 0.03186, -0.01332), (0.01155, 0.02872, -0.0192), (0.01159, 0.02449, -0.02435), (0.01162, 0.01934, -0.02857), (0.01164, 0.01347, -0.03171), (0.01165, 0.007093, -0.03365), (0.01165, 0.0004628, -0.0343), (0.01164, -0.006166, -0.03365), (0.01163, -0.01254, -0.03171), (0.0116, -0.01841, -0.02857), (0.01157, -0.02356, -0.02434), (0.01153, -0.02779, -0.0192), (0.01149, -0.03093, -0.01332), (0.01144, -0.03286, -0.006947), (0.01139, -0.03352, -0.0003175), (0.01134, -0.03286, 0.006311), (0.0113, -0.03093, 0.01269), (0.01126, -0.02779, 0.01856), (0.0163, 0.1037, 0.02707), (0.01624, 0.1095, 0.03185), (0.01619, 0.1162, 0.0354), (0.01615, 0.1234, 0.03759), (0.01612, 0.1309, 0.03833), (0.01611, 0.1384, 0.03759), (0.01611, 0.1456, 0.0354), (0.01613, 0.1523, 0.03185), (0.01615, 0.1581, 0.02707), (0.01619, 0.1629, 0.02124), (0.01625, 0.1664, 0.01459), (0.01631, 0.1686, 0.007374), (0.01637, 0.1694, -0.0001284), (0.01644, 0.1686, -0.007632), (0.01652, 0.1664, -0.01485), (0.01659, 0.1629, -0.0215), (0.01666, 0.1581, -0.02732), (0.01672, 0.1523, -0.03211), (0.01677, 0.1456, -0.03566), (0.01681, 0.1384, -0.03785), (0.01683, 0.1309, -0.03859), (0.01685, 0.1234, -0.03785), (0.01685, 0.1162, -0.03566), (0.01683, 0.1095, -0.03211), (0.0168, 0.1037, -0.02732), (0.01676, 0.09892, -0.0215), (0.01671, 0.09537, -0.01485), (0.01665, 0.09318, -0.007633), (0.01658, 0.09244, -0.0001291), (0.01651, 0.09318, 0.007373), (0.01644, 0.09536, 0.01459), (0.01637, 0.09892, 0.02124), (0.01632, 0.1069, 0.0239), (0.01627, 0.112, 0.02812), (0.01622, 0.1179, 0.03126), (0.01619, 0.1243, 0.0332), (0.01617, 0.1309, 0.03385), (0.01615, 0.1375, 0.0332), (0.01615, 0.1439, 0.03126), (0.01617, 0.1498, 0.02812), (0.01619, 0.1549, 0.0239), (0.01623, 0.1592, 0.01875), (0.01627, 0.1623, 0.01287), (0.01633, 0.1642, 0.0065), (0.01639, 0.1649, -0.0001284), (0.01645, 0.1642, -0.006758), (0.01651, 0.1623, -0.01313), (0.01658, 0.1592, -0.01901), (0.01663, 0.1549, -0.02416), (0.01669, 0.1498, -0.02838), (0.01673, 0.1439, -0.03152), (0.01677, 0.1375, -0.03345), (0.01679, 0.1309, -0.03411), (0.0168, 0.1243, -0.03345), (0.0168, 0.1179, -0.03152), (0.01679, 0.112, -0.02838), (0.01677, 0.1069, -0.02416), (0.01673, 0.1026, -0.01901), (0.01669, 0.09951, -0.01313), (0.01663, 0.09757, -0.006759), (0.01657, 0.09692, -0.0001291), (0.01651, 0.09757, 0.006499), (0.01645, 0.0995, 0.01287), (0.01638, 0.1026, 0.01875), (0.01632, 0.1069, 0.0239), (0.01627, 0.112, 0.02812), (0.01622, 0.1179, 0.03126), (0.01619, 0.1243, 0.0332), (0.01617, 0.1309, 0.03385), (0.01615, 0.1375, 0.0332), (0.01615, 0.1439, 0.03126), (0.01617, 0.1498, 0.02812), (0.01619, 0.1549, 0.0239), (0.01623, 0.1592, 0.01875), (0.01627, 0.1623, 0.01287), (0.01633, 0.1642, 0.0065), (0.01639, 0.1649, -0.0001284), (0.01645, 0.1642, -0.006758), (0.01651, 0.1623, -0.01313), (0.01658, 0.1592, -0.01901), (0.01663, 0.1549, -0.02416), (0.01669, 0.1498, -0.02838), (0.01673, 0.1439, -0.03152), (0.01677, 0.1375, -0.03345), (0.01679, 0.1309, -0.03411), (0.0168, 0.1243, -0.03345), (0.0168, 0.1179, -0.03152), (0.01679, 0.112, -0.02838), (0.01677, 0.1069, -0.02416), (0.01673, 0.1026, -0.01901), (0.01669, 0.09951, -0.01313), (0.01663, 0.09757, -0.006759), (0.01657, 0.09692, -0.0001291), (0.01651, 0.09757, 0.006499), (0.01645, 0.0995, 0.01287), (0.01638, 0.1026, 0.01875), (0.01169, 0.1069, 0.02385), (0.01164, 0.112, 0.02808), (0.01159, 0.1179, 0.03122), (0.01156, 0.1243, 0.03315), (0.01153, 0.1309, 0.03381), (0.01152, 0.1375, 0.03315), (0.01152, 0.1439, 0.03122), (0.01153, 0.1498, 0.02808), (0.01156, 0.1549, 0.02385), (0.0116, 0.1591, 0.01871), (0.01164, 0.1623, 0.01283), (0.01169, 0.1642, 0.006456), (0.01175, 0.1649, -0.0001726), (0.01182, 0.1642, -0.006802), (0.01188, 0.1623, -0.01318), (0.01194, 0.1591, -0.01905), (0.012, 0.1549, -0.0242), (0.01206, 0.1498, -0.02843), (0.0121, 0.1439, -0.03157), (0.01214, 0.1375, -0.0335), (0.01216, 0.1309, -0.03415), (0.01217, 0.1243, -0.0335), (0.01217, 0.1179, -0.03157), (0.01216, 0.112, -0.02843), (0.01213, 0.1069, -0.0242), (0.0121, 0.1026, -0.01905), (0.01205, 0.09949, -0.01318), (0.012, 0.09756, -0.006803), (0.01194, 0.09691, -0.0001733), (0.01188, 0.09756, 0.006455), (0.01181, 0.09949, 0.01283), (0.01175, 0.1026, 0.0187), (0.01107, -0.02673, 0.02688), (0.01107, -0.0209, 0.03166), (0.01107, -0.01425, 0.03522), (0.01107, -0.007038, 0.03741), (0.01107, 0.0004653, 0.03815), (0.01107, 0.007968, 0.03741), (0.01107, 0.01518, 0.03522), (0.01107, 0.02183, 0.03166), (0.01107, 0.02766, 0.02688), (0.01107, 0.03244, 0.02105), (0.01107, 0.036, 0.0144), (0.01107, 0.03819, 0.007188), (0.01107, 0.03893, -0.0003151), (0.01107, 0.03819, -0.007819), (0.01107, 0.036, -0.01503), (0.01107, 0.03244, -0.02168), (0.01107, 0.02766, -0.02751), (0.01107, 0.02183, -0.03229), (0.01107, 0.01518, -0.03585), (0.01107, 0.007968, -0.03804), (0.01107, 0.0004644, -0.03878), (0.01107, -0.007038, -0.03804), (0.01107, -0.01425, -0.03585), (0.01107, -0.0209, -0.03229), (0.01107, -0.02673, -0.02751), (0.01107, -0.03151, -0.02168), (0.01107, -0.03507, -0.01503), (0.01107, -0.03726, -0.007819), (0.01107, -0.038, -0.0003151), (0.01107, -0.03726, 0.007188), (0.01107, -0.03507, 0.0144), (0.01107, -0.03151, 0.02105), (0.01139, 0.1037, 0.02707), (0.01133, 0.1095, 0.03185), (0.01127, 0.1162, 0.0354), (0.01123, 0.1234, 0.03759), (0.01121, 0.1309, 0.03833), (0.01119, 0.1384, 0.03759), (0.01119, 0.1456, 0.0354), (0.01121, 0.1523, 0.03185), (0.01124, 0.1581, 0.02707), (0.01128, 0.1629, 0.02124), (0.01133, 0.1664, 0.01459), (0.01139, 0.1686, 0.007374), (0.01146, 0.1694, -0.0001283), (0.01153, 0.1686, -0.007632), (0.0116, 0.1664, -0.01485), (0.01167, 0.1629, -0.0215), (0.01174, 0.1581, -0.02732), (0.0118, 0.1523, -0.03211), (0.01185, 0.1456, -0.03566), (0.01189, 0.1384, -0.03785), (0.01192, 0.1309, -0.03859), (0.01193, 0.1234, -0.03785), (0.01193, 0.1162, -0.03566), (0.01192, 0.1095, -0.03211), (0.01189, 0.1037, -0.02732), (0.01185, 0.09892, -0.0215), (0.0118, 0.09537, -0.01485), (0.01173, 0.09318, -0.007633), (0.01167, 0.09244, -0.0001291), (0.0116, 0.09318, 0.007373), (0.01152, 0.09536, 0.01459), (0.01145, 0.09892, 0.02124)], [], [(1, 0, 32, 33), (2, 1, 33, 34), (3, 2, 34, 35), (4, 3, 35, 36), (5, 4, 36, 37), (6, 5, 37, 38), (7, 6, 38, 39), (8, 7, 39, 40), (9, 8, 40, 41), (10, 9, 41, 42), (11, 10, 42, 43), (12, 11, 43, 44), (13, 12, 44, 45), (14, 13, 45, 46), (15, 14, 46, 47), (16, 15, 47, 48), (17, 16, 48, 49), (18, 17, 49, 50), (19, 18, 50, 51), (20, 19, 51, 52), (21, 20, 52, 53), (22, 21, 53, 54), (23, 22, 54, 55), (24, 23, 55, 56), (25, 24, 56, 57), (26, 25, 57, 58), (27, 26, 58, 59), (28, 27, 59, 60), (29, 28, 60, 61), (30, 29, 61, 62), (31, 30, 62, 63), (0, 31, 63, 32), (65, 64, 96, 97), (66, 65, 97, 98), (67, 66, 98, 99), (68, 67, 99, 100), (69, 68, 100, 101), (70, 69, 101, 102), (71, 70, 102, 103), (72, 71, 103, 104), (73, 72, 104, 105), (74, 73, 105, 106), (75, 74, 106, 107), (76, 75, 107, 108), (77, 76, 108, 109), (78, 77, 109, 110), (79, 78, 110, 111), (80, 79, 111, 112), (81, 80, 112, 113), (82, 81, 113, 114), (83, 82, 114, 115), (84, 83, 115, 116), (85, 84, 116, 117), (86, 85, 117, 118), (87, 86, 118, 119), (88, 87, 119, 120), (89, 88, 120, 121), (90, 89, 121, 122), (91, 90, 122, 123), (92, 91, 123, 124), (93, 92, 124, 125), (94, 93, 125, 126), (95, 94, 126, 127), (64, 95, 127, 96), (129, 128, 160, 161), (130, 129, 161, 162), (131, 130, 162, 163), (132, 131, 163, 164), (133, 132, 164, 165), (134, 133, 165, 166), (135, 134, 166, 167), (136, 135, 167, 168), (137, 136, 168, 169), (138, 137, 169, 170), (139, 138, 170, 171), (140, 139, 171, 172), (141, 140, 172, 173), (142, 141, 173, 174), (143, 142, 174, 175), (144, 143, 175, 176), (145, 144, 176, 177), (146, 145, 177, 178), (147, 146, 178, 179), (148, 147, 179, 180), (149, 148, 180, 181), (150, 149, 181, 182), (151, 150, 182, 183), (152, 151, 183, 184), (153, 152, 184, 185), (154, 153, 185, 186), (155, 154, 186, 187), (156, 155, 187, 188), (157, 156, 188, 189), (158, 157, 189, 190), (159, 158, 190, 191), (128, 159, 191, 160), (193, 192, 224, 225), (194, 193, 225, 226), (195, 194, 226, 227), (196, 195, 227, 228), (197, 196, 228, 229), (198, 197, 229, 230), (199, 198, 230, 231), (200, 199, 231, 232), (201, 200, 232, 233), (202, 201, 233, 234), (203, 202, 234, 235), (204, 203, 235, 236), (205, 204, 236, 237), (206, 205, 237, 238), (207, 206, 238, 239), (208, 207, 239, 240), (209, 208, 240, 241), (210, 209, 241, 242), (211, 210, 242, 243), (212, 211, 243, 244), (213, 212, 244, 245), (214, 213, 245, 246), (215, 214, 246, 247), (216, 215, 247, 248), (217, 216, 248, 249), (218, 217, 249, 250), (219, 218, 250, 251), (220, 219, 251, 252), (221, 220, 252, 253), (222, 221, 253, 254), (223, 222, 254, 255), (192, 223, 255, 224), (134, 135, 295, 294), (2, 3, 259, 258), (14, 15, 271, 270), (31, 0, 256, 287), (1, 2, 258, 257), (5, 6, 262, 261), (145, 146, 306, 305), (146, 147, 307, 306), (28, 29, 285, 284), (149, 150, 310, 309), (153, 154, 314, 313), (9, 10, 266, 265), (29, 30, 286, 285), (152, 153, 313, 312), (23, 24, 280, 279), (140, 141, 301, 300), (143, 144, 304, 303), (8, 9, 265, 264), (139, 140, 300, 299), (27, 28, 284, 283), (131, 132, 292, 291), (30, 31, 287, 286), (16, 17, 273, 272), (20, 21, 277, 276), (130, 131, 291, 290), (142, 143, 303, 302), (159, 128, 288, 319), (129, 130, 290, 289), (133, 134, 294, 293), (156, 157, 317, 316), (26, 27, 283, 282), (22, 23, 279, 278), (137, 138, 298, 297), (7, 8, 264, 263), (157, 158, 318, 317), (4, 5, 261, 260), (151, 152, 312, 311), (13, 14, 270, 269), (136, 137, 297, 296), (19, 20, 276, 275), (155, 156, 316, 315), (0, 1, 257, 256), (158, 159, 319, 318), (144, 145, 305, 304), (10, 11, 267, 266), (148, 149, 309, 308), (6, 7, 263, 262), (17, 18, 274, 273), (18, 19, 275, 274), (154, 155, 315, 314), (150, 151, 311, 310), (21, 22, 278, 277), (135, 136, 296, 295), (25, 26, 282, 281), (132, 133, 293, 292), (24, 25, 281, 280), (12, 13, 269, 268), (141, 142, 302, 301), (15, 16, 272, 271), (147, 148, 308, 307), (11, 12, 268, 267), (128, 129, 289, 288), (3, 4, 260, 259), (138, 139, 299, 298)])
me_circle_034.polygons.foreach_set('use_smooth', [True] * 192)
_uv = me_circle_034.uv_layers.new(name='UVMap')
_uv.uv.foreach_set('vector', [0.9073, 0.9895, 0.8986, 0.9825, 0.9034, 0.9779, 0.911, 0.984, 0.9171, 0.9947, 0.9073, 0.9895, 0.911, 0.984, 0.9197, 0.9886, 0.9278, 0.9979, 0.9171, 0.9947, 0.9197, 0.9886, 0.9291, 0.9915, 0.9389, 0.999, 0.9278, 0.9979, 0.9291, 0.9915, 0.9389, 0.9924, 0.95, 0.9979, 0.9389, 0.999, 0.9389, 0.9924, 0.9487, 0.9915, 0.9607, 0.9947, 0.95, 0.9979, 0.9487, 0.9915, 0.9582, 0.9887, 0.9706, 0.9896, 0.9607, 0.9947, 0.9582, 0.9887, 0.9669, 0.9841, 0.9793, 0.9826, 0.9706, 0.9896, 0.9669, 0.9841, 0.9746, 0.978, 0.9864, 0.9741, 0.9793, 0.9826, 0.9746, 0.978, 0.9809, 0.9705, 0.9917, 0.9645, 0.9864, 0.9741, 0.9809, 0.9705, 0.9856, 0.9619, 0.995, 0.9539, 0.9917, 0.9645, 0.9856, 0.9619, 0.9885, 0.9527, 0.9961, 0.943, 0.995, 0.9539, 0.9885, 0.9527, 0.9895, 0.943, 0.995, 0.9321, 0.9961, 0.943, 0.9895, 0.943, 0.9885, 0.9333, 0.9918, 0.9215, 0.995, 0.9321, 0.9885, 0.9333, 0.9857, 0.924, 0.9866, 0.9118, 0.9918, 0.9215, 0.9857, 0.924, 0.9811, 0.9155, 0.9796, 0.9033, 0.9866, 0.9118, 0.9811, 0.9155, 0.9748, 0.9079, 0.9709, 0.8963, 0.9796, 0.9033, 0.9748, 0.9079, 0.9672, 0.9018, 0.9611, 0.8912, 0.9709, 0.8963, 0.9672, 0.9018, 0.9585, 0.8972, 0.9504, 0.8879, 0.9611, 0.8912, 0.9585, 0.8972, 0.9491, 0.8943, 0.9393, 0.8868, 0.9504, 0.8879, 0.9491, 0.8943, 0.9393, 0.8934, 0.9282, 0.8879, 0.9393, 0.8868, 0.9393, 0.8934, 0.9295, 0.8943, 0.9175, 0.8911, 0.9282, 0.8879, 0.9295, 0.8943, 0.92, 0.8971, 0.9076, 0.8962, 0.9175, 0.8911, 0.92, 0.8971, 0.9113, 0.9017, 0.8989, 0.9032, 0.9076, 0.8962, 0.9113, 0.9017, 0.9036, 0.9078, 0.8918, 0.9117, 0.8989, 0.9032, 0.9036, 0.9078, 0.8973, 0.9153, 0.8865, 0.9214, 0.8918, 0.9117, 0.8973, 0.9153, 0.8926, 0.9239, 0.8832, 0.9319, 0.8865, 0.9214, 0.8926, 0.9239, 0.8897, 0.9332, 0.8821, 0.9428, 0.8832, 0.9319, 0.8897, 0.9332, 0.8887, 0.9428, 0.8832, 0.9537, 0.8821, 0.9428, 0.8887, 0.9428, 0.8897, 0.9525, 0.8864, 0.9643, 0.8832, 0.9537, 0.8897, 0.9525, 0.8925, 0.9618, 0.8916, 0.974, 0.8864, 0.9643, 0.8925, 0.9618, 0.8971, 0.9704, 0.8986, 0.9825, 0.8916, 0.974, 0.8971, 0.9704, 0.9034, 0.9779, 0.911, 0.9841, 0.9033, 0.9779, 0.903, 0.9775, 0.9107, 0.9837, 0.9196, 0.9887, 0.911, 0.9841, 0.9107, 0.9837, 0.9193, 0.9883, 0.9291, 0.9915, 0.9196, 0.9887, 0.9193, 0.9883, 0.9288, 0.9911, 0.9389, 0.9925, 0.9291, 0.9915, 0.9288, 0.9911, 0.9386, 0.9921, 0.9487, 0.9915, 0.9389, 0.9925, 0.9386, 0.9921, 0.9484, 0.9911, 0.9582, 0.9887, 0.9487, 0.9915, 0.9484, 0.9911, 0.9579, 0.9883, 0.9669, 0.9842, 0.9582, 0.9887, 0.9579, 0.9883, 0.9666, 0.9838, 0.9746, 0.978, 0.9669, 0.9842, 0.9666, 0.9838, 0.9743, 0.9776, 0.9809, 0.9705, 0.9746, 0.978, 0.9743, 0.9776, 0.9806, 0.9702, 0.9855, 0.962, 0.9809, 0.9705, 0.9806, 0.9702, 0.9853, 0.9616, 0.9885, 0.9527, 0.9855, 0.962, 0.9853, 0.9616, 0.9882, 0.9523, 0.9895, 0.943, 0.9885, 0.9527, 0.9882, 0.9523, 0.9892, 0.9427, 0.9885, 0.9334, 0.9895, 0.943, 0.9892, 0.9427, 0.9882, 0.933, 0.9857, 0.9241, 0.9885, 0.9334, 0.9882, 0.933, 0.9854, 0.9237, 0.9811, 0.9155, 0.9857, 0.9241, 0.9854, 0.9237, 0.9808, 0.9151, 0.9749, 0.908, 0.9811, 0.9155, 0.9808, 0.9151, 0.9746, 0.9076, 0.9672, 0.9018, 0.9749, 0.908, 0.9746, 0.9076, 0.967, 0.9015, 0.9586, 0.8972, 0.9672, 0.9018, 0.967, 0.9015, 0.9583, 0.8969, 0.9491, 0.8944, 0.9586, 0.8972, 0.9583, 0.8969, 0.9488, 0.894, 0.9393, 0.8934, 0.9491, 0.8944, 0.9488, 0.894, 0.939, 0.8931, 0.9295, 0.8944, 0.9393, 0.8934, 0.939, 0.8931, 0.9292, 0.894, 0.92, 0.8972, 0.9295, 0.8944, 0.9292, 0.894, 0.9197, 0.8968, 0.9113, 0.9017, 0.92, 0.8972, 0.9197, 0.8968, 0.911, 0.9014, 0.9036, 0.9079, 0.9113, 0.9017, 0.911, 0.9014, 0.9033, 0.9075, 0.8973, 0.9154, 0.9036, 0.9079, 0.9033, 0.9075, 0.897, 0.915, 0.8927, 0.9239, 0.8973, 0.9154, 0.897, 0.915, 0.8924, 0.9235, 0.8897, 0.9332, 0.8927, 0.9239, 0.8924, 0.9235, 0.8895, 0.9328, 0.8887, 0.9429, 0.8897, 0.9332, 0.8895, 0.9328, 0.8884, 0.9425, 0.8897, 0.9525, 0.8887, 0.9429, 0.8884, 0.9425, 0.8894, 0.9521, 0.8925, 0.9618, 0.8897, 0.9525, 0.8894, 0.9521, 0.8922, 0.9614, 0.8971, 0.9704, 0.8925, 0.9618, 0.8922, 0.9614, 0.8968, 0.97, 0.9033, 0.9779, 0.8971, 0.9704, 0.8968, 0.97, 0.903, 0.9775, 0.9076, 0.9891, 0.899, 0.9822, 0.9037, 0.9775, 0.9113, 0.9837, 0.9174, 0.9943, 0.9076, 0.9891, 0.9113, 0.9837, 0.92, 0.9883, 0.9281, 0.9975, 0.9174, 0.9943, 0.92, 0.9883, 0.9294, 0.9911, 0.9392, 0.9986, 0.9281, 0.9975, 0.9294, 0.9911, 0.9392, 0.9921, 0.9503, 0.9976, 0.9392, 0.9986, 0.9392, 0.9921, 0.9491, 0.9912, 0.961, 0.9944, 0.9503, 0.9976, 0.9491, 0.9912, 0.9585, 0.9884, 0.9709, 0.9892, 0.961, 0.9944, 0.9585, 0.9884, 0.9672, 0.9838, 0.9796, 0.9823, 0.9709, 0.9892, 0.9672, 0.9838, 0.9749, 0.9777, 0.9867, 0.9738, 0.9796, 0.9823, 0.9749, 0.9777, 0.9812, 0.9702, 0.992, 0.9641, 0.9867, 0.9738, 0.9812, 0.9702, 0.9859, 0.9616, 0.9953, 0.9536, 0.992, 0.9641, 0.9859, 0.9616, 0.9888, 0.9523, 0.9964, 0.9427, 0.9953, 0.9536, 0.9888, 0.9523, 0.9898, 0.9427, 0.9954, 0.9318, 0.9964, 0.9427, 0.9898, 0.9427, 0.9889, 0.933, 0.9922, 0.9212, 0.9954, 0.9318, 0.9889, 0.933, 0.986, 0.9237, 0.987, 0.9115, 0.9922, 0.9212, 0.986, 0.9237, 0.9814, 0.9152, 0.9799, 0.903, 0.987, 0.9115, 0.9814, 0.9152, 0.9752, 0.9077, 0.9713, 0.8961, 0.9799, 0.903, 0.9752, 0.9077, 0.9676, 0.9015, 0.9615, 0.8909, 0.9713, 0.8961, 0.9676, 0.9015, 0.9589, 0.8969, 0.9508, 0.8877, 0.9615, 0.8909, 0.9589, 0.8969, 0.9495, 0.8941, 0.9397, 0.8866, 0.9508, 0.8877, 0.9495, 0.8941, 0.9397, 0.8931, 0.9286, 0.8876, 0.9397, 0.8866, 0.9397, 0.8931, 0.9298, 0.894, 0.9179, 0.8908, 0.9286, 0.8876, 0.9298, 0.894, 0.9204, 0.8968, 0.908, 0.896, 0.9179, 0.8908, 0.9204, 0.8968, 0.9116, 0.9014, 0.8993, 0.9029, 0.908, 0.896, 0.9116, 0.9014, 0.904, 0.9075, 0.8922, 0.9114, 0.8993, 0.9029, 0.904, 0.9075, 0.8977, 0.915, 0.8869, 0.9211, 0.8922, 0.9114, 0.8977, 0.915, 0.893, 0.9236, 0.8836, 0.9316, 0.8869, 0.9211, 0.893, 0.9236, 0.8901, 0.9329, 0.8825, 0.9425, 0.8836, 0.9316, 0.8901, 0.9329, 0.8891, 0.9425, 0.8835, 0.9534, 0.8825, 0.9425, 0.8891, 0.9425, 0.89, 0.9522, 0.8867, 0.964, 0.8835, 0.9534, 0.89, 0.9522, 0.8928, 0.9615, 0.8919, 0.9737, 0.8867, 0.964, 0.8928, 0.9615, 0.8975, 0.97, 0.899, 0.9822, 0.8919, 0.9737, 0.8975, 0.97, 0.9037, 0.9775, 0.9113, 0.9837, 0.9037, 0.9775, 0.9034, 0.9771, 0.911, 0.9833, 0.92, 0.9883, 0.9113, 0.9837, 0.911, 0.9833, 0.9197, 0.9879, 0.9294, 0.9911, 0.92, 0.9883, 0.9197, 0.9879, 0.9291, 0.9907, 0.9392, 0.9921, 0.9294, 0.9911, 0.9291, 0.9907, 0.9389, 0.9917, 0.9491, 0.9912, 0.9392, 0.9921, 0.9389, 0.9917, 0.9487, 0.9908, 0.9585, 0.9884, 0.9491, 0.9912, 0.9487, 0.9908, 0.9582, 0.988, 0.9672, 0.9838, 0.9585, 0.9884, 0.9582, 0.988, 0.9669, 0.9834, 0.9749, 0.9777, 0.9672, 0.9838, 0.9669, 0.9834, 0.9746, 0.9773, 0.9812, 0.9702, 0.9749, 0.9777, 0.9746, 0.9773, 0.9809, 0.9698, 0.9859, 0.9616, 0.9812, 0.9702, 0.9809, 0.9698, 0.9856, 0.9612, 0.9888, 0.9523, 0.9859, 0.9616, 0.9856, 0.9612, 0.9885, 0.9519, 0.9898, 0.9427, 0.9888, 0.9523, 0.9885, 0.9519, 0.9895, 0.9423, 0.9889, 0.933, 0.9898, 0.9427, 0.9895, 0.9423, 0.9886, 0.9326, 0.986, 0.9237, 0.9889, 0.933, 0.9886, 0.9326, 0.9857, 0.9233, 0.9814, 0.9152, 0.986, 0.9237, 0.9857, 0.9233, 0.9811, 0.9148, 0.9752, 0.9077, 0.9814, 0.9152, 0.9811, 0.9148, 0.9749, 0.9073, 0.9676, 0.9015, 0.9752, 0.9077, 0.9749, 0.9073, 0.9673, 0.9011, 0.9589, 0.8969, 0.9676, 0.9015, 0.9673, 0.9011, 0.9586, 0.8965, 0.9495, 0.8941, 0.9589, 0.8969, 0.9586, 0.8965, 0.9492, 0.8937, 0.9397, 0.8931, 0.9495, 0.8941, 0.9492, 0.8937, 0.9393, 0.8927, 0.9298, 0.894, 0.9397, 0.8931, 0.9393, 0.8927, 0.9295, 0.8936, 0.9204, 0.8968, 0.9298, 0.894, 0.9295, 0.8936, 0.9201, 0.8964, 0.9116, 0.9014, 0.9204, 0.8968, 0.9201, 0.8964, 0.9113, 0.901, 0.904, 0.9075, 0.9116, 0.9014, 0.9113, 0.901, 0.9037, 0.9071, 0.8977, 0.915, 0.904, 0.9075, 0.9037, 0.9071, 0.8974, 0.9146, 0.893, 0.9236, 0.8977, 0.915, 0.8974, 0.9146, 0.8927, 0.9232, 0.8901, 0.9329, 0.893, 0.9236, 0.8927, 0.9232, 0.8898, 0.9325, 0.8891, 0.9425, 0.8901, 0.9329, 0.8898, 0.9325, 0.8888, 0.9421, 0.89, 0.9522, 0.8891, 0.9425, 0.8888, 0.9421, 0.8897, 0.9518, 0.8928, 0.9615, 0.89, 0.9522, 0.8897, 0.9518, 0.8925, 0.9611, 0.8975, 0.97, 0.8928, 0.9615, 0.8925, 0.9611, 0.8971, 0.9696, 0.9037, 0.9775, 0.8975, 0.97, 0.8971, 0.9696, 0.9034, 0.9771, 0.961, 0.9944, 0.9709, 0.9892, 0.9706, 0.9889, 0.9607, 0.994, 0.9171, 0.9947, 0.9278, 0.9979, 0.9274, 0.9975, 0.9168, 0.9943, 0.9918, 0.9215, 0.9866, 0.9118, 0.9863, 0.9115, 0.9915, 0.9212, 0.8916, 0.974, 0.8986, 0.9825, 0.8983, 0.9821, 0.8913, 0.9736, 0.9073, 0.9895, 0.9171, 0.9947, 0.9168, 0.9943, 0.9069, 0.9891, 0.95, 0.9979, 0.9607, 0.9947, 0.9604, 0.9944, 0.9497, 0.9976, 0.9713, 0.8961, 0.9615, 0.8909, 0.9612, 0.8905, 0.971, 0.8957, 0.9615, 0.8909, 0.9508, 0.8877, 0.9505, 0.8873, 0.9612, 0.8905, 0.8821, 0.9428, 0.8832, 0.9537, 0.8828, 0.9534, 0.8818, 0.9425, 0.9286, 0.8876, 0.9179, 0.8908, 0.9175, 0.8904, 0.9282, 0.8873, 0.8922, 0.9114, 0.8869, 0.9211, 0.8866, 0.9207, 0.8919, 0.911, 0.9864, 0.9741, 0.9917, 0.9645, 0.9914, 0.9641, 0.9861, 0.9738, 0.8832, 0.9537, 0.8864, 0.9643, 0.886, 0.9639, 0.8828, 0.9534, 0.8993, 0.9029, 0.8922, 0.9114, 0.8919, 0.911, 0.899, 0.9026, 0.9076, 0.8962, 0.8989, 0.9032, 0.8986, 0.9028, 0.9073, 0.8959, 0.9964, 0.9427, 0.9954, 0.9318, 0.9951, 0.9314, 0.9961, 0.9423, 0.987, 0.9115, 0.9799, 0.903, 0.9796, 0.9027, 0.9866, 0.9112, 0.9793, 0.9826, 0.9864, 0.9741, 0.9861, 0.9738, 0.9789, 0.9823, 0.9953, 0.9536, 0.9964, 0.9427, 0.9961, 0.9423, 0.995, 0.9533, 0.8832, 0.9319, 0.8821, 0.9428, 0.8818, 0.9425, 0.8829, 0.9315, 0.9281, 0.9975, 0.9392, 0.9986, 0.9389, 0.9983, 0.9278, 0.9972, 0.8864, 0.9643, 0.8916, 0.974, 0.8913, 0.9736, 0.886, 0.9639, 0.9796, 0.9033, 0.9709, 0.8963, 0.9706, 0.896, 0.9792, 0.903, 0.9393, 0.8868, 0.9282, 0.8879, 0.9279, 0.8875, 0.939, 0.8865, 0.9174, 0.9943, 0.9281, 0.9975, 0.9278, 0.9972, 0.9171, 0.994, 0.9922, 0.9212, 0.987, 0.9115, 0.9866, 0.9112, 0.9919, 0.9209, 0.8919, 0.9737, 0.899, 0.9822, 0.8987, 0.9818, 0.8916, 0.9733, 0.9076, 0.9891, 0.9174, 0.9943, 0.9171, 0.994, 0.9073, 0.9888, 0.9503, 0.9976, 0.961, 0.9944, 0.9607, 0.994, 0.95, 0.9972, 0.8825, 0.9425, 0.8835, 0.9534, 0.8832, 0.9531, 0.8821, 0.9422, 0.8865, 0.9214, 0.8832, 0.9319, 0.8829, 0.9315, 0.8862, 0.921, 0.9175, 0.8911, 0.9076, 0.8962, 0.9073, 0.8959, 0.9172, 0.8907, 0.9867, 0.9738, 0.992, 0.9641, 0.9917, 0.9638, 0.9864, 0.9735, 0.9706, 0.9896, 0.9793, 0.9826, 0.9789, 0.9823, 0.9703, 0.9892, 0.8835, 0.9534, 0.8867, 0.964, 0.8864, 0.9636, 0.8832, 0.9531, 0.9389, 0.999, 0.95, 0.9979, 0.9497, 0.9976, 0.9386, 0.9986, 0.908, 0.896, 0.8993, 0.9029, 0.899, 0.9026, 0.9077, 0.8956, 0.995, 0.9321, 0.9918, 0.9215, 0.9915, 0.9212, 0.9947, 0.9317, 0.9796, 0.9823, 0.9867, 0.9738, 0.9864, 0.9735, 0.9793, 0.9819, 0.9504, 0.8879, 0.9393, 0.8868, 0.939, 0.8865, 0.9501, 0.8876, 0.8836, 0.9316, 0.8825, 0.9425, 0.8821, 0.9422, 0.8833, 0.9312, 0.8986, 0.9825, 0.9073, 0.9895, 0.9069, 0.9891, 0.8983, 0.9821, 0.8867, 0.964, 0.8919, 0.9737, 0.8916, 0.9733, 0.8864, 0.9636, 0.9799, 0.903, 0.9713, 0.8961, 0.971, 0.8957, 0.9796, 0.9027, 0.9917, 0.9645, 0.995, 0.9539, 0.9946, 0.9536, 0.9914, 0.9641, 0.9397, 0.8866, 0.9286, 0.8876, 0.9282, 0.8873, 0.9394, 0.8862, 0.9607, 0.9947, 0.9706, 0.9896, 0.9703, 0.9892, 0.9604, 0.9944, 0.9709, 0.8963, 0.9611, 0.8912, 0.9608, 0.8908, 0.9706, 0.896, 0.9611, 0.8912, 0.9504, 0.8879, 0.9501, 0.8876, 0.9608, 0.8908, 0.8869, 0.9211, 0.8836, 0.9316, 0.8833, 0.9312, 0.8866, 0.9207, 0.9179, 0.8908, 0.908, 0.896, 0.9077, 0.8956, 0.9175, 0.8904, 0.9282, 0.8879, 0.9175, 0.8911, 0.9172, 0.8907, 0.9279, 0.8875, 0.9709, 0.9892, 0.9796, 0.9823, 0.9793, 0.9819, 0.9706, 0.9889, 0.8918, 0.9117, 0.8865, 0.9214, 0.8862, 0.921, 0.8915, 0.9113, 0.9392, 0.9986, 0.9503, 0.9976, 0.95, 0.9972, 0.9389, 0.9983, 0.8989, 0.9032, 0.8918, 0.9117, 0.8915, 0.9113, 0.8986, 0.9028, 0.9961, 0.943, 0.995, 0.9321, 0.9947, 0.9317, 0.9958, 0.9427, 0.9954, 0.9318, 0.9922, 0.9212, 0.9919, 0.9209, 0.9951, 0.9314, 0.9866, 0.9118, 0.9796, 0.9033, 0.9792, 0.903, 0.9863, 0.9115, 0.9508, 0.8877, 0.9397, 0.8866, 0.9394, 0.8862, 0.9505, 0.8873, 0.995, 0.9539, 0.9961, 0.943, 0.9958, 0.9427, 0.9946, 0.9536, 0.899, 0.9822, 0.9076, 0.9891, 0.9073, 0.9888, 0.8987, 0.9818, 0.9278, 0.9979, 0.9389, 0.999, 0.9386, 0.9986, 0.9274, 0.9975, 0.992, 0.9641, 0.9953, 0.9536, 0.995, 0.9533, 0.9917, 0.9638])
me_circle_034.materials.append(mat_ggt)
me_circle_034.use_remesh_preserve_volume = False
me_circle_034.use_remesh_preserve_attributes = False
me_circle_034.use_mirror_vertex_groups = False
me_circle_034.update()

# ---- objects
ob_engtemp = bpy.data.objects.new('engtemp', None)
ob_face = bpy.data.objects.new('face', me_circle_002)
ob_fasteners = bpy.data.objects.new('fasteners', me_visses)
ob_needle_l = bpy.data.objects.new('needle-l', me_needle_001)
ob_needle_r = bpy.data.objects.new('needle-r', me_needle_000)
ob_glass = bpy.data.objects.new('glass', me_circle_000)
ob_case = bpy.data.objects.new('case', me_circle_034)

# ---- transforms, parenting, visibility, modifiers, constraints
ob_engtemp.location = (-12.05, -1.569, -0.809)
ob_engtemp.empty_image_offset = (0.0, 0.0)
ob_engtemp.lineart.crease_threshold = 0.0
ob_face.parent = ob_engtemp
ob_face.matrix_parent_inverse = Matrix(((1.0, 0.0, 0.0, 12.05), (0.0, 1.0, 0.0, 1.569), (0.0, 0.0, 1.0, 0.809), (0.0, 0.0, 0.0, 1.0)))
ob_face.location = (-9.418, -0.001799, -1.331)
ob_face.rotation_euler = (-4.121e-05, -0.02488, 0.0001552)
ob_face.show_transparent = True
ob_face.lineart.crease_threshold = 0.0
_m = ob_face.modifiers.new('Auto Smooth', 'NODES')
_m.node_group = ng_auto_smooth
_gi = [s.identifier for s in ng_auto_smooth.interface.items_tree if s.item_type == 'SOCKET' and s.in_out == 'INPUT']
_m[_gi[1]] = 3.142  # Angle
ob_fasteners.parent = ob_engtemp
ob_fasteners.matrix_parent_inverse = Matrix(((1.0, 0.0, 0.0, 12.05), (0.0, 1.0, 0.0, 1.569), (0.0, 0.0, 1.0, 0.809), (0.0, 0.0, 0.0, 1.0)))
ob_fasteners.location = (-9.409, -0.0008511, -1.33)
ob_fasteners.rotation_euler = (-4.121e-05, -0.02488, 0.0001552)
ob_fasteners.show_transparent = True
ob_fasteners.lineart.crease_threshold = 0.0
_m = ob_fasteners.modifiers.new('Auto Smooth', 'NODES')
_m.node_group = ng_auto_smooth
_gi = [s.identifier for s in ng_auto_smooth.interface.items_tree if s.item_type == 'SOCKET' and s.in_out == 'INPUT']
_m[_gi[1]] = 0.5236  # Angle
ob_needle_l.parent = ob_engtemp
ob_needle_l.matrix_parent_inverse = Matrix(((1.0, 0.0, 0.0, 12.05), (0.0, 1.0, 0.0, 1.569), (0.0, 0.0, 1.0, 0.809), (0.0, 0.0, 0.0, 1.0)))
ob_needle_l.location = (-9.406, -0.001329, -1.33)
ob_needle_l.rotation_euler = (-4.121e-05, -0.02488, 0.0001552)
ob_needle_l.lineart.crease_threshold = 0.0
_m = ob_needle_l.modifiers.new('Auto Smooth', 'NODES')
_m.node_group = ng_auto_smooth
_gi = [s.identifier for s in ng_auto_smooth.interface.items_tree if s.item_type == 'SOCKET' and s.in_out == 'INPUT']
_m[_gi[1]] = 0.5236  # Angle
ob_needle_r.parent = ob_engtemp
ob_needle_r.matrix_parent_inverse = Matrix(((1.0, 0.0, 0.0, 12.05), (0.0, 1.0, 0.0, 1.569), (0.0, 0.0, 1.0, 0.809), (0.0, 0.0, 0.0, 1.0)))
ob_needle_r.location = (-9.405, 0.09985, -1.33)
ob_needle_r.rotation_euler = (-4.121e-05, -0.02488, 0.0001552)
ob_needle_r.lineart.crease_threshold = 0.0
_m = ob_needle_r.modifiers.new('Auto Smooth', 'NODES')
_m.node_group = ng_auto_smooth
_gi = [s.identifier for s in ng_auto_smooth.interface.items_tree if s.item_type == 'SOCKET' and s.in_out == 'INPUT']
_m[_gi[1]] = 0.5236  # Angle
ob_glass.parent = ob_engtemp
ob_glass.matrix_parent_inverse = Matrix(((1.0, 0.0, 0.0, 12.05), (0.0, 1.0, 0.0, 1.569), (0.0, 0.0, 1.0, 0.809), (0.0, 0.0, 0.0, 1.0)))
ob_glass.location = (-9.419, -0.001802, -1.331)
ob_glass.rotation_euler = (-0.0007285, -0.1175, 0.003827)
ob_glass.scale = (0.7739, 0.7739, 0.7614)
ob_glass.show_transparent = True
ob_glass.lineart.crease_threshold = 0.0
_m = ob_glass.modifiers.new('Auto Smooth', 'NODES')
_m.node_group = ng_auto_smooth
_gi = [s.identifier for s in ng_auto_smooth.interface.items_tree if s.item_type == 'SOCKET' and s.in_out == 'INPUT']
_m[_gi[1]] = 3.142  # Angle
ob_case.parent = ob_engtemp
ob_case.matrix_parent_inverse = Matrix(((1.0, 0.0, 0.0, 12.05), (0.0, 1.0, 0.0, 1.569), (0.0, 0.0, 1.0, 0.809), (0.0, 0.0, 0.0, 1.0)))
ob_case.location = (-9.419, -0.001782, -1.331)
ob_case.rotation_euler = (-0.0005238, -0.1006, 0.001783)
ob_case.scale = (0.7739, 0.7739, 0.7614)
ob_case.show_transparent = True
ob_case.lineart.crease_threshold = 0.0
_m = ob_case.modifiers.new('Auto Smooth', 'NODES')
_m.node_group = ng_auto_smooth
_gi = [s.identifier for s in ng_auto_smooth.interface.items_tree if s.item_type == 'SOCKET' and s.in_out == 'INPUT']
_m[_gi[1]] = 3.142  # Angle

# ---- collection membership
col_collection_1.objects.link(ob_engtemp)
col_collection_1.objects.link(ob_face)
col_collection_1.objects.link(ob_fasteners)
col_collection_1.objects.link(ob_needle_l)
col_collection_1.objects.link(ob_needle_r)
col_collection_1.objects.link(ob_glass)
col_collection_1.objects.link(ob_case)

# ---- scene / render settings (as saved in the file)
scene.frame_start = 1; scene.frame_end = 250; scene.frame_set(0)
scene.render.engine = 'BLENDER_EEVEE_NEXT'
scene.render.image_settings.color_mode = 'RGB'
scene.render.image_settings.compression = 90
scene.render.resolution_percentage = 50
scene.render.dither_intensity = 0.0
scene.render.bake_margin = 2
scene.render.bake_bias = 0.0
scene.cycles.use_denoising = False
scene.cycles.samples = 10
scene.cycles.sampling_pattern = 'TABULATED_SOBOL'
scene.cycles.light_sampling_threshold = 0.0
scene.cycles.use_adaptive_sampling = False
scene.cycles.use_light_tree = False
scene.cycles.blur_glossy = 0.0
scene.cycles.volume_bounces = 1
scene.cycles.pixel_filter_type = 'GAUSSIAN'
scene.cycles.sample_clamp_indirect = 0.0
scene.view_settings.view_transform = 'Standard'
bpy.context.view_layer.update()

# ---- added for rendering (the .blend has no active camera and no usable light): camera, sun
cam_auto = bpy.data.cameras.new('AutoCamera')
cam_auto.lens = 50.0
cam_auto.sensor_width = 36.0
cam_auto.clip_end = 1000.0
ob_auto_camera = bpy.data.objects.new('AutoCamera', cam_auto)
scene.collection.objects.link(ob_auto_camera)
ob_auto_camera.location = (-9.22296, -0.172984, -1.18222)
ob_auto_camera.rotation_euler = (1.09748, -7.21219e-08, 0.694738)
scene.camera = ob_auto_camera
light_auto_sun = bpy.data.lights.new('AutoSun', 'SUN')
light_auto_sun.energy = 3.0
light_auto_sun.angle = 0.0523599
ob_auto_sun = bpy.data.objects.new('AutoSun', light_auto_sun)
scene.collection.objects.link(ob_auto_sun)
ob_auto_sun.rotation_euler = (0.872665, 0.174533, 0.523599)
bpy.context.view_layer.update()
